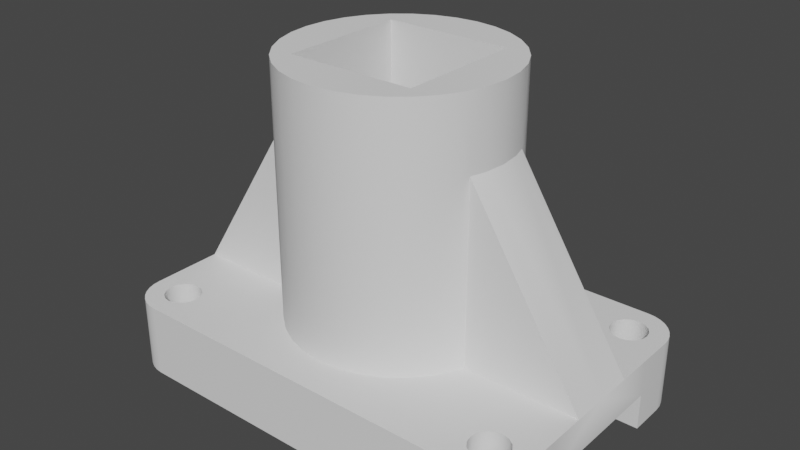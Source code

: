 # Source: low_poly.blend  (saved by Blender 3.6.13; exported with 4.5.12 LTS)
import bpy
from mathutils import Matrix  # noqa: F401  (used for matrix-valued properties, if any)

bpy.ops.wm.read_factory_settings(use_empty=True)
scene = bpy.context.scene
scene.name = 'Scene'

# ---- collections
col_collection_1 = bpy.data.collections.new('Collection 1'); scene.collection.children.link(col_collection_1)

# ---- node groups
ng_auto_smooth = bpy.data.node_groups.new('Auto Smooth', 'GeometryNodeTree')
_s = ng_auto_smooth.interface.new_socket(name='Geometry', in_out='OUTPUT', socket_type='NodeSocketGeometry')
_s = ng_auto_smooth.interface.new_socket(name='Geometry', in_out='INPUT', socket_type='NodeSocketGeometry')
_s = ng_auto_smooth.interface.new_socket(name='Angle', in_out='INPUT', socket_type='NodeSocketFloat')
_s.subtype = 'ANGLE'
_s.min_value = 0.0
_s.max_value = 3.142
ng_auto_smooth.is_modifier = True
_N = ng_auto_smooth.nodes; _L = ng_auto_smooth.links
n0 = _N.new('NodeGroupOutput'); n0.name = 'Group Output'; n0.location = (480, -100)
n1 = _N.new('NodeGroupInput'); n1.name = 'Group Input'; n1.location = (-420, -300)
n2 = _N.new('NodeGroupInput'); n2.name = 'Group Input.001'; n2.location = (-60, -100)
n3 = _N.new('GeometryNodeSetShadeSmooth'); n3.name = 'Set Shade Smooth'; n3.location = (120, -100)
n3.domain = 'EDGE'
n4 = _N.new('GeometryNodeSetShadeSmooth'); n4.name = 'Set Shade Smooth.001'; n4.location = (300, -100)
n5 = _N.new('GeometryNodeInputMeshEdgeAngle'); n5.name = 'Edge Angle'; n5.location = (-420, -220)
n6 = _N.new('GeometryNodeInputEdgeSmooth'); n6.name = 'Is Edge Smooth'; n6.location = (-60, -160)
n7 = _N.new('GeometryNodeInputShadeSmooth'); n7.name = 'Is Face Smooth'; n7.location = (-240, -340)
n8 = _N.new('FunctionNodeBooleanMath'); n8.name = 'Boolean Math'; n8.location = (-60, -220)
n9 = _N.new('FunctionNodeCompare'); n9.name = 'Compare'; n9.location = (-240, -180)
n9.operation = 'LESS_EQUAL'
_L.new(n5.outputs[0], n9.inputs[0])
_L.new(n4.outputs[0], n0.inputs[0])
_L.new(n1.outputs[1], n9.inputs[1])
_L.new(n9.outputs[0], n8.inputs[0])
_L.new(n7.outputs[0], n8.inputs[1])
_L.new(n2.outputs[0], n3.inputs[0])
_L.new(n6.outputs[0], n3.inputs[1])
_L.new(n3.outputs[0], n4.inputs[0])
_L.new(n8.outputs[0], n3.inputs[2])
n0.is_active_output = True

# ---- world
world_world = bpy.data.worlds.new('World'); scene.world = world_world
world_world.use_nodes = True; world_world.node_tree.nodes.clear()
_N = world_world.node_tree.nodes; _L = world_world.node_tree.links
n0 = _N.new('ShaderNodeOutputWorld'); n0.name = 'World Output'; n0.location = (300, 300)
n1 = _N.new('ShaderNodeBackground'); n1.name = 'Background'; n1.location = (10, 300)
n1.inputs[0].default_value = (0.05088, 0.05088, 0.05088, 1.0)
_L.new(n1.outputs[0], n0.inputs[0])
n0.is_active_output = True
world_world.color = (0.05088, 0.05088, 0.05088)
world_world.use_sun_shadow = False
world_world.sun_shadow_jitter_overblur = 0.0

# ---- meshes
me_cube_001 = bpy.data.meshes.new('Cube.001')
me_cube_001.from_pydata([(60.0, 0.0, 20.0), (60.0, 0.0, 10.0), (15.0, 0.0, 10.0), (30.0, 0.0, 90.0), (17.68, 0.0, 55.0), (17.68, 0.0, 90.0), (15.0, 0.0, 55.0), (60.0, 20.0, 20.0), (60.0, 20.0, 0.0), (60.0, 20.0, 10.0), (0.0, 40.0, 0.0), (0.0, 40.0, 20.0), (0.0, 40.0, 10.0), (0.0, 20.0, 10.0), (0.0, 20.0, 0.0), (60.0, 30.0, 0.0), (50.0, 40.0, 0.0), (59.81, 31.95, 0.0), (59.24, 33.83, 0.0), (58.31, 35.56, 0.0), (57.07, 37.07, 0.0), (55.56, 38.31, 0.0), (53.83, 39.24, 0.0), (51.95, 39.81, 0.0), (50.0, 40.0, 20.0), (60.0, 30.0, 20.0), (51.95, 39.81, 20.0), (53.83, 39.24, 20.0), (55.56, 38.31, 20.0), (57.07, 37.07, 20.0), (58.31, 35.56, 20.0), (59.24, 33.83, 20.0), (59.81, 31.95, 20.0), (60.0, 30.0, 10.0), (50.0, 40.0, 10.0), (59.81, 31.95, 10.0), (59.24, 33.83, 10.0), (58.31, 35.56, 10.0), (57.07, 37.07, 10.0), (55.56, 38.31, 10.0), (53.83, 39.24, 10.0), (51.95, 39.81, 10.0), (0.0, 15.0, 10.0), (5.74, 13.86, 10.0), (8.334, 12.47, 10.0), (2.926, 14.71, 10.0), (13.86, 5.74, 10.0), (12.47, 8.334, 10.0), (14.71, 2.926, 10.0), (10.61, 10.61, 10.0), (17.68, 17.68, 55.0), (29.42, 5.853, 90.0), (27.72, 11.48, 20.0), (27.72, 11.48, 90.0), (24.94, 16.67, 20.0), (24.94, 16.67, 90.0), (21.21, 21.21, 20.0), (21.21, 21.21, 90.0), (16.67, 24.94, 20.0), (16.67, 24.94, 90.0), (11.48, 27.72, 20.0), (11.48, 27.72, 90.0), (5.853, 29.42, 20.0), (5.853, 29.42, 90.0), (0.0, 30.0, 20.0), (0.0, 30.0, 90.0), (0.0, 17.68, 90.0), (0.0, 17.68, 55.0), (17.68, 17.68, 90.0), (14.71, 2.926, 55.0), (13.86, 5.74, 55.0), (12.47, 8.334, 55.0), (10.61, 10.61, 55.0), (8.334, 12.47, 55.0), (5.74, 13.86, 55.0), (2.926, 14.71, 55.0), (0.0, 15.0, 55.0), (46.46, 26.46, 0.0), (50.0, 25.0, 0.0), (48.09, 25.38, 0.0), (53.54, 26.46, 0.0), (54.62, 28.09, 0.0), (51.91, 25.38, 0.0), (45.0, 30.0, 0.0), (45.38, 28.09, 0.0), (54.62, 31.91, 0.0), (55.0, 30.0, 0.0), (45.38, 31.91, 0.0), (48.09, 34.62, 0.0), (46.46, 33.54, 0.0), (51.91, 34.62, 0.0), (53.54, 33.54, 0.0), (50.0, 35.0, 0.0), (53.54, 26.46, 20.0), (50.0, 25.0, 20.0), (54.62, 28.09, 20.0), (51.91, 25.38, 20.0), (48.09, 34.62, 20.0), (50.0, 35.0, 20.0), (51.91, 34.62, 20.0), (53.54, 33.54, 20.0), (48.09, 25.38, 20.0), (45.0, 30.0, 20.0), (45.38, 28.09, 20.0), (45.38, 31.91, 20.0), (46.46, 33.54, 20.0), (54.62, 31.91, 20.0), (46.46, 26.46, 20.0), (55.0, 30.0, 20.0), (60.0, 10.0, 20.0), (28.17, 10.0, 70.0), (28.17, 10.0, 20.0), (29.42, 5.853, 70.0), (30.0, 0.0, 70.0), (-60.0, 0.0, 20.0), (-60.0, 0.0, 10.0), (-15.0, 0.0, 10.0), (-30.0, 0.0, 90.0), (-17.68, 0.0, 55.0), (-17.68, 0.0, 90.0), (-15.0, 0.0, 55.0), (-60.0, 20.0, 20.0), (-60.0, 20.0, 0.0), (-60.0, 20.0, 10.0), (-60.0, 30.0, 0.0), (-50.0, 40.0, 0.0), (-59.81, 31.95, 0.0), (-59.24, 33.83, 0.0), (-58.31, 35.56, 0.0), (-57.07, 37.07, 0.0), (-55.56, 38.31, 0.0), (-53.83, 39.24, 0.0), (-51.95, 39.81, 0.0), (-50.0, 40.0, 20.0), (-60.0, 30.0, 20.0), (-51.95, 39.81, 20.0), (-53.83, 39.24, 20.0), (-55.56, 38.31, 20.0), (-57.07, 37.07, 20.0), (-58.31, 35.56, 20.0), (-59.24, 33.83, 20.0), (-59.81, 31.95, 20.0), (-60.0, 30.0, 10.0), (-50.0, 40.0, 10.0), (-59.81, 31.95, 10.0), (-59.24, 33.83, 10.0), (-58.31, 35.56, 10.0), (-57.07, 37.07, 10.0), (-55.56, 38.31, 10.0), (-53.83, 39.24, 10.0), (-51.95, 39.81, 10.0), (-5.74, 13.86, 10.0), (-8.334, 12.47, 10.0), (-2.926, 14.71, 10.0), (-13.86, 5.74, 10.0), (-12.47, 8.334, 10.0), (-14.71, 2.926, 10.0), (-10.61, 10.61, 10.0), (-17.68, 17.68, 55.0), (-29.42, 5.853, 90.0), (-27.72, 11.48, 20.0), (-27.72, 11.48, 90.0), (-24.94, 16.67, 20.0), (-24.94, 16.67, 90.0), (-21.21, 21.21, 20.0), (-21.21, 21.21, 90.0), (-16.67, 24.94, 20.0), (-16.67, 24.94, 90.0), (-11.48, 27.72, 20.0), (-11.48, 27.72, 90.0), (-5.853, 29.42, 20.0), (-5.853, 29.42, 90.0), (-17.68, 17.68, 90.0), (-14.71, 2.926, 55.0), (-13.86, 5.74, 55.0), (-12.47, 8.334, 55.0), (-10.61, 10.61, 55.0), (-8.334, 12.47, 55.0), (-5.74, 13.86, 55.0), (-2.926, 14.71, 55.0), (-46.46, 26.46, 0.0), (-50.0, 25.0, 0.0), (-48.09, 25.38, 0.0), (-53.54, 26.46, 0.0), (-54.62, 28.09, 0.0), (-51.91, 25.38, 0.0), (-45.0, 30.0, 0.0), (-45.38, 28.09, 0.0), (-54.62, 31.91, 0.0), (-55.0, 30.0, 0.0), (-45.38, 31.91, 0.0), (-48.09, 34.62, 0.0), (-46.46, 33.54, 0.0), (-51.91, 34.62, 0.0), (-53.54, 33.54, 0.0), (-50.0, 35.0, 0.0), (-53.54, 26.46, 20.0), (-50.0, 25.0, 20.0), (-54.62, 28.09, 20.0), (-51.91, 25.38, 20.0), (-48.09, 34.62, 20.0), (-50.0, 35.0, 20.0), (-51.91, 34.62, 20.0), (-53.54, 33.54, 20.0), (-48.09, 25.38, 20.0), (-45.0, 30.0, 20.0), (-45.38, 28.09, 20.0), (-45.38, 31.91, 20.0), (-46.46, 33.54, 20.0), (-54.62, 31.91, 20.0), (-46.46, 26.46, 20.0), (-55.0, 30.0, 20.0), (-60.0, 10.0, 20.0), (-28.17, 10.0, 70.0), (-28.17, 10.0, 20.0), (-29.42, 5.853, 70.0), (-30.0, 0.0, 70.0), (60.0, -20.0, 20.0), (60.0, -20.0, 0.0), (60.0, -20.0, 10.0), (0.0, -40.0, 0.0), (0.0, -40.0, 20.0), (0.0, -40.0, 10.0), (0.0, -20.0, 10.0), (0.0, -20.0, 0.0), (60.0, -30.0, 0.0), (50.0, -40.0, 0.0), (59.81, -31.95, 0.0), (59.24, -33.83, 0.0), (58.31, -35.56, 0.0), (57.07, -37.07, 0.0), (55.56, -38.31, 0.0), (53.83, -39.24, 0.0), (51.95, -39.81, 0.0), (50.0, -40.0, 20.0), (60.0, -30.0, 20.0), (51.95, -39.81, 20.0), (53.83, -39.24, 20.0), (55.56, -38.31, 20.0), (57.07, -37.07, 20.0), (58.31, -35.56, 20.0), (59.24, -33.83, 20.0), (59.81, -31.95, 20.0), (60.0, -30.0, 10.0), (50.0, -40.0, 10.0), (59.81, -31.95, 10.0), (59.24, -33.83, 10.0), (58.31, -35.56, 10.0), (57.07, -37.07, 10.0), (55.56, -38.31, 10.0), (53.83, -39.24, 10.0), (51.95, -39.81, 10.0), (0.0, -15.0, 10.0), (5.74, -13.86, 10.0), (8.334, -12.47, 10.0), (2.926, -14.71, 10.0), (13.86, -5.74, 10.0), (12.47, -8.334, 10.0), (14.71, -2.926, 10.0), (10.61, -10.61, 10.0), (17.68, -17.68, 55.0), (29.42, -5.853, 90.0), (27.72, -11.48, 20.0), (27.72, -11.48, 90.0), (24.94, -16.67, 20.0), (24.94, -16.67, 90.0), (21.21, -21.21, 20.0), (21.21, -21.21, 90.0), (16.67, -24.94, 20.0), (16.67, -24.94, 90.0), (11.48, -27.72, 20.0), (11.48, -27.72, 90.0), (5.853, -29.42, 20.0), (5.853, -29.42, 90.0), (0.0, -30.0, 20.0), (0.0, -30.0, 90.0), (0.0, -17.68, 90.0), (0.0, -17.68, 55.0), (17.68, -17.68, 90.0), (14.71, -2.926, 55.0), (13.86, -5.74, 55.0), (12.47, -8.334, 55.0), (10.61, -10.61, 55.0), (8.334, -12.47, 55.0), (5.74, -13.86, 55.0), (2.926, -14.71, 55.0), (0.0, -15.0, 55.0), (46.46, -26.46, 0.0), (50.0, -25.0, 0.0), (48.09, -25.38, 0.0), (53.54, -26.46, 0.0), (54.62, -28.09, 0.0), (51.91, -25.38, 0.0), (45.0, -30.0, 0.0), (45.38, -28.09, 0.0), (54.62, -31.91, 0.0), (55.0, -30.0, 0.0), (45.38, -31.91, 0.0), (48.09, -34.62, 0.0), (46.46, -33.54, 0.0), (51.91, -34.62, 0.0), (53.54, -33.54, 0.0), (50.0, -35.0, 0.0), (53.54, -26.46, 20.0), (50.0, -25.0, 20.0), (54.62, -28.09, 20.0), (51.91, -25.38, 20.0), (48.09, -34.62, 20.0), (50.0, -35.0, 20.0), (51.91, -34.62, 20.0), (53.54, -33.54, 20.0), (48.09, -25.38, 20.0), (45.0, -30.0, 20.0), (45.38, -28.09, 20.0), (45.38, -31.91, 20.0), (46.46, -33.54, 20.0), (54.62, -31.91, 20.0), (46.46, -26.46, 20.0), (55.0, -30.0, 20.0), (60.0, -10.0, 20.0), (28.17, -10.0, 70.0), (28.17, -10.0, 20.0), (29.42, -5.853, 70.0), (-60.0, -20.0, 20.0), (-60.0, -20.0, 0.0), (-60.0, -20.0, 10.0), (-60.0, -30.0, 0.0), (-50.0, -40.0, 0.0), (-59.81, -31.95, 0.0), (-59.24, -33.83, 0.0), (-58.31, -35.56, 0.0), (-57.07, -37.07, 0.0), (-55.56, -38.31, 0.0), (-53.83, -39.24, 0.0), (-51.95, -39.81, 0.0), (-50.0, -40.0, 20.0), (-60.0, -30.0, 20.0), (-51.95, -39.81, 20.0), (-53.83, -39.24, 20.0), (-55.56, -38.31, 20.0), (-57.07, -37.07, 20.0), (-58.31, -35.56, 20.0), (-59.24, -33.83, 20.0), (-59.81, -31.95, 20.0), (-60.0, -30.0, 10.0), (-50.0, -40.0, 10.0), (-59.81, -31.95, 10.0), (-59.24, -33.83, 10.0), (-58.31, -35.56, 10.0), (-57.07, -37.07, 10.0), (-55.56, -38.31, 10.0), (-53.83, -39.24, 10.0), (-51.95, -39.81, 10.0), (-5.74, -13.86, 10.0), (-8.334, -12.47, 10.0), (-2.926, -14.71, 10.0), (-13.86, -5.74, 10.0), (-12.47, -8.334, 10.0), (-14.71, -2.926, 10.0), (-10.61, -10.61, 10.0), (-17.68, -17.68, 55.0), (-29.42, -5.853, 90.0), (-27.72, -11.48, 20.0), (-27.72, -11.48, 90.0), (-24.94, -16.67, 20.0), (-24.94, -16.67, 90.0), (-21.21, -21.21, 20.0), (-21.21, -21.21, 90.0), (-16.67, -24.94, 20.0), (-16.67, -24.94, 90.0), (-11.48, -27.72, 20.0), (-11.48, -27.72, 90.0), (-5.853, -29.42, 20.0), (-5.853, -29.42, 90.0), (-17.68, -17.68, 90.0), (-14.71, -2.926, 55.0), (-13.86, -5.74, 55.0), (-12.47, -8.334, 55.0), (-10.61, -10.61, 55.0), (-8.334, -12.47, 55.0), (-5.74, -13.86, 55.0), (-2.926, -14.71, 55.0), (-46.46, -26.46, 0.0), (-50.0, -25.0, 0.0), (-48.09, -25.38, 0.0), (-53.54, -26.46, 0.0), (-54.62, -28.09, 0.0), (-51.91, -25.38, 0.0), (-45.0, -30.0, 0.0), (-45.38, -28.09, 0.0), (-54.62, -31.91, 0.0), (-55.0, -30.0, 0.0), (-45.38, -31.91, 0.0), (-48.09, -34.62, 0.0), (-46.46, -33.54, 0.0), (-51.91, -34.62, 0.0), (-53.54, -33.54, 0.0), (-50.0, -35.0, 0.0), (-53.54, -26.46, 20.0), (-50.0, -25.0, 20.0), (-54.62, -28.09, 20.0), (-51.91, -25.38, 20.0), (-48.09, -34.62, 20.0), (-50.0, -35.0, 20.0), (-51.91, -34.62, 20.0), (-53.54, -33.54, 20.0), (-48.09, -25.38, 20.0), (-45.0, -30.0, 20.0), (-45.38, -28.09, 20.0), (-45.38, -31.91, 20.0), (-46.46, -33.54, 20.0), (-54.62, -31.91, 20.0), (-46.46, -26.46, 20.0), (-55.0, -30.0, 20.0), (-60.0, -10.0, 20.0), (-28.17, -10.0, 70.0), (-28.17, -10.0, 20.0), (-29.42, -5.853, 70.0)], [], [(3, 112, 51), (12, 24, 34), (15, 9, 8), (14, 9, 13), (9, 0, 1), (10, 87, 83), (85, 18, 17), (33, 7, 9), (41, 16, 34), (40, 23, 41), (39, 22, 40), (38, 21, 39), (37, 20, 38), (36, 19, 37), (35, 18, 36), (33, 17, 35), (26, 34, 24), (27, 41, 26), (28, 40, 27), (29, 39, 28), (30, 38, 29), (31, 37, 30), (32, 36, 31), (25, 35, 32), (10, 34, 16), (54, 53, 52), (56, 55, 54), (58, 57, 56), (60, 59, 58), (62, 61, 60), (64, 63, 62), (68, 67, 50), (68, 4, 5), (70, 4, 50), (74, 73, 50), (53, 55, 68), (68, 57, 59), (2, 69, 48), (48, 70, 46), (46, 71, 47), (47, 72, 49), (49, 73, 44), (44, 74, 43), (43, 75, 45), (45, 76, 42), (44, 9, 49), (96, 78, 94), (93, 82, 96), (93, 81, 80), (95, 86, 81), (100, 90, 91), (106, 91, 85), (106, 86, 108), (99, 92, 90), (98, 88, 92), (97, 89, 88), (104, 89, 105), (102, 87, 104), (103, 83, 102), (107, 84, 103), (101, 77, 107), (94, 79, 101), (110, 109, 111), (109, 110, 112), (51, 110, 53), (52, 110, 111), (7, 93, 96), (100, 106, 30), (117, 215, 216), (133, 12, 143), (123, 124, 122), (123, 14, 13), (114, 123, 115), (186, 190, 10), (126, 188, 189), (121, 142, 123), (125, 150, 143), (132, 149, 150), (131, 148, 149), (130, 147, 148), (129, 146, 147), (128, 145, 146), (127, 144, 145), (126, 142, 144), (143, 135, 133), (150, 136, 135), (149, 137, 136), (148, 138, 137), (147, 139, 138), (146, 140, 139), (145, 141, 140), (144, 134, 141), (143, 10, 125), (161, 162, 160), (163, 164, 162), (165, 166, 164), (167, 168, 166), (169, 170, 168), (171, 64, 170), (67, 172, 158), (118, 172, 119), (174, 175, 158), (67, 158, 178), (119, 172, 161), (66, 65, 171), (173, 116, 156), (174, 156, 154), (175, 154, 155), (176, 155, 157), (177, 157, 152), (178, 152, 151), (179, 151, 153), (76, 153, 42), (157, 155, 123), (181, 199, 197), (185, 196, 199), (184, 196, 183), (189, 198, 184), (193, 203, 194), (194, 209, 188), (189, 209, 211), (195, 202, 193), (191, 201, 195), (192, 200, 191), (192, 207, 208), (190, 205, 207), (186, 206, 205), (187, 210, 206), (180, 204, 210), (182, 197, 204), (213, 214, 212), (215, 212, 114), (159, 213, 215), (160, 213, 161), (199, 196, 121), (203, 202, 137), (3, 322, 113), (234, 222, 244), (219, 225, 218), (219, 224, 223), (0, 219, 1), (293, 297, 220), (227, 295, 296), (217, 243, 219), (226, 251, 244), (233, 250, 251), (232, 249, 250), (231, 248, 249), (230, 247, 248), (229, 246, 247), (228, 245, 246), (227, 243, 245), (244, 236, 234), (251, 237, 236), (250, 238, 237), (249, 239, 238), (248, 240, 239), (247, 241, 240), (246, 242, 241), (245, 235, 242), (244, 220, 226), (263, 264, 262), (265, 266, 264), (267, 268, 266), (269, 270, 268), (271, 272, 270), (273, 274, 272), (277, 278, 260), (4, 278, 5), (280, 281, 260), (277, 260, 284), (5, 278, 263), (276, 275, 273), (279, 2, 258), (280, 258, 256), (281, 256, 257), (282, 257, 259), (283, 259, 254), (284, 254, 253), (285, 253, 255), (286, 255, 252), (259, 257, 219), (288, 306, 304), (292, 303, 306), (291, 303, 290), (296, 305, 291), (300, 310, 301), (301, 316, 295), (296, 316, 318), (302, 309, 300), (298, 308, 302), (299, 307, 298), (299, 314, 315), (297, 312, 314), (293, 313, 312), (294, 317, 313), (287, 311, 317), (289, 304, 311), (320, 321, 319), (322, 319, 0), (261, 320, 322), (262, 320, 263), (306, 303, 217), (310, 309, 238), (117, 417, 361), (222, 335, 345), (326, 325, 324), (224, 325, 223), (325, 114, 115), (220, 392, 388), (390, 329, 328), (344, 323, 325), (352, 327, 345), (351, 334, 352), (350, 333, 351), (349, 332, 350), (348, 331, 349), (347, 330, 348), (346, 329, 347), (344, 328, 346), (337, 345, 335), (338, 352, 337), (339, 351, 338), (340, 350, 339), (341, 349, 340), (342, 348, 341), (343, 347, 342), (336, 346, 343), (220, 345, 327), (364, 363, 362), (366, 365, 364), (368, 367, 366), (370, 369, 368), (372, 371, 370), (274, 373, 372), (374, 277, 360), (374, 118, 119), (376, 118, 360), (380, 379, 360), (363, 365, 374), (374, 367, 369), (116, 375, 358), (358, 376, 356), (356, 377, 357), (357, 378, 359), (359, 379, 354), (354, 380, 353), (353, 381, 355), (355, 286, 252), (354, 325, 359), (401, 383, 399), (398, 387, 401), (398, 386, 385), (400, 391, 386), (405, 395, 396), (411, 396, 390), (411, 391, 413), (404, 397, 395), (403, 393, 397), (402, 394, 393), (409, 394, 410), (407, 392, 409), (408, 388, 407), (412, 389, 408), (406, 382, 412), (399, 384, 406), (415, 414, 416), (414, 415, 417), (361, 415, 363), (362, 415, 416), (323, 398, 401), (405, 411, 341), (3, 113, 112), (12, 11, 24), (15, 33, 9), (14, 8, 9), (9, 7, 0), (23, 22, 90), (22, 21, 90), (21, 20, 91), (20, 19, 91), (19, 18, 85), (19, 85, 91), (90, 21, 91), (10, 16, 89), (16, 23, 92), (8, 14, 79), (14, 10, 83), (79, 14, 77), (86, 15, 81), (15, 8, 81), (16, 92, 88), (92, 23, 90), (80, 81, 8), (82, 80, 8), (16, 88, 89), (78, 82, 8), (79, 78, 8), (10, 89, 87), (77, 14, 84), (84, 14, 83), (17, 15, 86), (86, 85, 17), (33, 25, 7), (41, 23, 16), (40, 22, 23), (39, 21, 22), (38, 20, 21), (37, 19, 20), (36, 18, 19), (35, 17, 18), (33, 15, 17), (26, 41, 34), (27, 40, 41), (28, 39, 40), (29, 38, 39), (30, 37, 38), (31, 36, 37), (32, 35, 36), (25, 33, 35), (10, 12, 34), (54, 55, 53), (56, 57, 55), (58, 59, 57), (60, 61, 59), (62, 63, 61), (64, 65, 63), (68, 66, 67), (68, 50, 4), (69, 6, 4), (50, 72, 71), (70, 69, 4), (50, 71, 70), (67, 76, 75), (67, 75, 74), (73, 72, 50), (67, 74, 50), (55, 57, 68), (68, 5, 53), (5, 3, 51), (53, 5, 51), (59, 61, 68), (61, 63, 66), (68, 61, 66), (63, 65, 66), (2, 6, 69), (48, 69, 70), (46, 70, 71), (47, 71, 72), (49, 72, 73), (44, 73, 74), (43, 74, 75), (45, 75, 76), (1, 2, 48), (1, 48, 9), (48, 46, 9), (13, 9, 44), (13, 44, 43), (45, 42, 13), (43, 45, 13), (46, 47, 9), (47, 49, 9), (96, 82, 78), (93, 80, 82), (93, 95, 81), (95, 108, 86), (100, 99, 90), (106, 100, 91), (106, 85, 86), (99, 98, 92), (98, 97, 88), (97, 105, 89), (104, 87, 89), (102, 83, 87), (103, 84, 83), (107, 77, 84), (101, 79, 77), (94, 78, 79), (112, 113, 0), (0, 109, 112), (51, 112, 110), (52, 53, 110), (24, 11, 60), (11, 64, 62), (11, 62, 60), (97, 98, 24), (105, 97, 24), (24, 60, 105), (60, 58, 105), (104, 105, 58), (104, 58, 56), (102, 104, 56), (102, 56, 54), (103, 102, 54), (52, 111, 101), (111, 109, 101), (101, 109, 94), (103, 54, 107), (54, 52, 107), (109, 7, 94), (94, 7, 96), (7, 25, 95), (25, 108, 95), (101, 107, 52), (7, 95, 93), (28, 27, 99), (27, 26, 99), (26, 24, 98), (26, 98, 99), (29, 28, 100), (100, 28, 99), (31, 30, 106), (30, 29, 100), (25, 32, 108), (32, 31, 106), (106, 108, 32), (117, 159, 215), (133, 11, 12), (123, 142, 124), (123, 122, 14), (114, 121, 123), (130, 131, 193), (131, 132, 193), (132, 125, 195), (125, 10, 192), (195, 125, 191), (10, 14, 186), (14, 122, 182), (122, 124, 184), (124, 189, 184), (128, 129, 194), (129, 130, 194), (188, 127, 128), (194, 188, 128), (132, 195, 193), (122, 184, 183), (122, 183, 185), (193, 194, 130), (122, 185, 181), (122, 181, 182), (191, 125, 192), (14, 182, 180), (14, 180, 187), (190, 192, 10), (14, 187, 186), (189, 124, 126), (126, 127, 188), (121, 134, 142), (125, 132, 150), (132, 131, 149), (131, 130, 148), (130, 129, 147), (129, 128, 146), (128, 127, 145), (127, 126, 144), (126, 124, 142), (143, 150, 135), (150, 149, 136), (149, 148, 137), (148, 147, 138), (147, 146, 139), (146, 145, 140), (145, 144, 141), (144, 142, 134), (143, 12, 10), (161, 163, 162), (163, 165, 164), (165, 167, 166), (167, 169, 168), (169, 171, 170), (171, 65, 64), (67, 66, 172), (118, 158, 172), (175, 176, 158), (158, 118, 174), (118, 120, 173), (118, 173, 174), (179, 76, 67), (158, 176, 177), (178, 179, 67), (158, 177, 178), (172, 165, 163), (163, 161, 172), (161, 159, 119), (159, 117, 119), (171, 169, 66), (169, 167, 172), (66, 169, 172), (167, 165, 172), (173, 120, 116), (174, 173, 156), (175, 174, 154), (176, 175, 155), (177, 176, 157), (178, 177, 152), (179, 178, 151), (76, 179, 153), (156, 116, 115), (115, 123, 156), (123, 13, 152), (152, 13, 151), (13, 42, 153), (13, 153, 151), (154, 156, 123), (155, 154, 123), (123, 152, 157), (181, 185, 199), (185, 183, 196), (184, 198, 196), (189, 211, 198), (193, 202, 203), (194, 203, 209), (189, 188, 209), (195, 201, 202), (191, 200, 201), (192, 208, 200), (192, 190, 207), (190, 186, 205), (186, 187, 206), (187, 180, 210), (180, 182, 204), (182, 181, 197), (114, 216, 215), (215, 213, 212), (159, 161, 213), (160, 214, 213), (64, 11, 170), (11, 133, 168), (170, 11, 168), (133, 201, 200), (133, 200, 208), (133, 208, 168), (208, 207, 166), (168, 208, 166), (166, 207, 164), (207, 205, 164), (164, 205, 162), (205, 206, 162), (162, 206, 210), (212, 214, 204), (214, 160, 204), (160, 162, 210), (160, 210, 204), (121, 212, 197), (211, 134, 198), (134, 121, 198), (212, 204, 197), (196, 198, 121), (121, 197, 199), (135, 136, 202), (136, 137, 202), (137, 138, 203), (138, 139, 203), (139, 140, 209), (140, 141, 209), (141, 134, 211), (141, 211, 209), (203, 139, 209), (133, 135, 201), (202, 201, 135), (3, 261, 322), (234, 221, 222), (219, 243, 225), (219, 218, 224), (0, 217, 219), (231, 232, 300), (232, 233, 300), (233, 226, 302), (226, 220, 299), (302, 226, 298), (220, 224, 293), (224, 218, 289), (218, 225, 291), (225, 296, 291), (229, 230, 301), (230, 231, 301), (295, 228, 229), (301, 295, 229), (233, 302, 300), (218, 291, 290), (218, 290, 292), (300, 301, 231), (218, 292, 288), (218, 288, 289), (298, 226, 299), (224, 289, 287), (224, 287, 294), (297, 299, 220), (224, 294, 293), (296, 225, 227), (227, 228, 295), (217, 235, 243), (226, 233, 251), (233, 232, 250), (232, 231, 249), (231, 230, 248), (230, 229, 247), (229, 228, 246), (228, 227, 245), (227, 225, 243), (244, 251, 236), (251, 250, 237), (250, 249, 238), (249, 248, 239), (248, 247, 240), (247, 246, 241), (246, 245, 242), (245, 243, 235), (244, 222, 220), (263, 265, 264), (265, 267, 266), (267, 269, 268), (269, 271, 270), (271, 273, 272), (273, 275, 274), (277, 276, 278), (4, 260, 278), (281, 282, 260), (260, 4, 280), (4, 6, 279), (4, 279, 280), (285, 286, 277), (260, 282, 283), (284, 285, 277), (260, 283, 284), (278, 267, 265), (265, 263, 278), (263, 261, 5), (261, 3, 5), (273, 271, 276), (271, 269, 278), (276, 271, 278), (269, 267, 278), (279, 6, 2), (280, 279, 258), (281, 280, 256), (282, 281, 257), (283, 282, 259), (284, 283, 254), (285, 284, 253), (286, 285, 255), (258, 2, 1), (1, 219, 258), (219, 223, 254), (254, 223, 253), (223, 252, 255), (223, 255, 253), (256, 258, 219), (257, 256, 219), (219, 254, 259), (288, 292, 306), (292, 290, 303), (291, 305, 303), (296, 318, 305), (300, 309, 310), (301, 310, 316), (296, 295, 316), (302, 308, 309), (298, 307, 308), (299, 315, 307), (299, 297, 314), (297, 293, 312), (293, 294, 313), (294, 287, 317), (287, 289, 311), (289, 288, 304), (0, 113, 322), (322, 320, 319), (261, 263, 320), (262, 321, 320), (274, 221, 272), (221, 234, 270), (272, 221, 270), (234, 308, 307), (234, 307, 315), (234, 315, 270), (315, 314, 268), (270, 315, 268), (268, 314, 266), (314, 312, 266), (266, 312, 264), (312, 313, 264), (264, 313, 317), (319, 321, 311), (321, 262, 311), (262, 264, 317), (262, 317, 311), (217, 319, 304), (318, 235, 305), (235, 217, 305), (319, 311, 304), (303, 305, 217), (217, 304, 306), (236, 237, 309), (237, 238, 309), (238, 239, 310), (239, 240, 310), (240, 241, 316), (241, 242, 316), (242, 235, 318), (242, 318, 316), (310, 240, 316), (234, 236, 308), (309, 308, 236), (117, 216, 417), (222, 221, 335), (326, 344, 325), (224, 324, 325), (325, 323, 114), (334, 333, 395), (333, 332, 395), (332, 331, 396), (331, 330, 396), (330, 329, 390), (330, 390, 396), (395, 332, 396), (220, 327, 394), (327, 334, 397), (324, 224, 384), (224, 220, 388), (384, 224, 382), (391, 326, 386), (326, 324, 386), (327, 397, 393), (397, 334, 395), (385, 386, 324), (387, 385, 324), (327, 393, 394), (383, 387, 324), (384, 383, 324), (220, 394, 392), (382, 224, 389), (389, 224, 388), (328, 326, 391), (391, 390, 328), (344, 336, 323), (352, 334, 327), (351, 333, 334), (350, 332, 333), (349, 331, 332), (348, 330, 331), (347, 329, 330), (346, 328, 329), (344, 326, 328), (337, 352, 345), (338, 351, 352), (339, 350, 351), (340, 349, 350), (341, 348, 349), (342, 347, 348), (343, 346, 347), (336, 344, 346), (220, 222, 345), (364, 365, 363), (366, 367, 365), (368, 369, 367), (370, 371, 369), (372, 373, 371), (274, 275, 373), (374, 276, 277), (374, 360, 118), (375, 120, 118), (360, 378, 377), (376, 375, 118), (360, 377, 376), (277, 286, 381), (277, 381, 380), (379, 378, 360), (277, 380, 360), (365, 367, 374), (374, 119, 363), (119, 117, 361), (363, 119, 361), (369, 371, 374), (371, 373, 276), (374, 371, 276), (373, 275, 276), (116, 120, 375), (358, 375, 376), (356, 376, 377), (357, 377, 378), (359, 378, 379), (354, 379, 380), (353, 380, 381), (355, 381, 286), (115, 116, 358), (115, 358, 325), (358, 356, 325), (223, 325, 354), (223, 354, 353), (355, 252, 223), (353, 355, 223), (356, 357, 325), (357, 359, 325), (401, 387, 383), (398, 385, 387), (398, 400, 386), (400, 413, 391), (405, 404, 395), (411, 405, 396), (411, 390, 391), (404, 403, 397), (403, 402, 393), (402, 410, 394), (409, 392, 394), (407, 388, 392), (408, 389, 388), (412, 382, 389), (406, 384, 382), (399, 383, 384), (417, 216, 114), (114, 414, 417), (361, 417, 415), (362, 363, 415), (335, 221, 370), (221, 274, 372), (221, 372, 370), (402, 403, 335), (410, 402, 335), (335, 370, 410), (370, 368, 410), (409, 410, 368), (409, 368, 366), (407, 409, 366), (407, 366, 364), (408, 407, 364), (362, 416, 406), (416, 414, 406), (406, 414, 399), (408, 364, 412), (364, 362, 412), (414, 323, 399), (399, 323, 401), (323, 336, 400), (336, 413, 400), (406, 412, 362), (323, 400, 398), (339, 338, 404), (338, 337, 404), (337, 335, 403), (337, 403, 404), (340, 339, 405), (405, 339, 404), (342, 341, 411), (341, 340, 405), (336, 343, 413), (343, 342, 411), (411, 413, 343)])
me_cube_001.polygons.foreach_set('use_smooth', [True] * 848)
_uv = me_cube_001.uv_layers.new(name='UVMap')
_uv.uv.foreach_set('vector', [0.75, 1.0, 0.7812, 0.8571, 0.7188, 1.0, 0.5, 0.875, 0.625, 0.7708, 0.5, 0.7708, 0.375, 0.7188, 0.5, 0.6875, 0.375, 0.6875, 0.375, 0.375, 0.5, 0.6875, 0.5, 0.375, 0.5, 0.6875, 0.625, 0.625, 0.5, 0.625, 0.25, 0.75, 0.3445, 0.7247, 0.3438, 0.7188, 0.3638, 0.7247, 0.3734, 0.7307, 0.3746, 0.7248, 0.5, 0.7188, 0.625, 0.6875, 0.5, 0.6875, 0.5, 0.7668, 0.375, 0.7708, 0.5, 0.7708, 0.5, 0.7629, 0.375, 0.7668, 0.5, 0.7668, 0.5, 0.7593, 0.375, 0.7629, 0.5, 0.7629, 0.5, 0.75, 0.375, 0.7593, 0.5, 0.7593, 0.5, 0.7361, 0.375, 0.75, 0.5, 0.75, 0.5, 0.7307, 0.375, 0.7361, 0.5, 0.7361, 0.5, 0.7248, 0.375, 0.7307, 0.5, 0.7307, 0.5, 0.7188, 0.375, 0.7248, 0.5, 0.7248, 0.625, 0.7668, 0.5, 0.7708, 0.625, 0.7708, 0.625, 0.7629, 0.5, 0.7668, 0.625, 0.7668, 0.625, 0.7593, 0.5, 0.7629, 0.625, 0.7629, 0.625, 0.75, 0.5, 0.7593, 0.625, 0.7593, 0.625, 0.7361, 0.5, 0.75, 0.625, 0.75, 0.625, 0.7307, 0.5, 0.7361, 0.625, 0.7361, 0.625, 0.7248, 0.5, 0.7307, 0.625, 0.7307, 0.625, 0.7188, 0.5, 0.7248, 0.625, 0.7248, 0.375, 0.875, 0.5, 0.7708, 0.375, 0.7708, 0.6562, 0.5, 0.6875, 1.0, 0.6875, 0.5, 0.625, 0.5, 0.6562, 1.0, 0.6562, 0.5, 0.5938, 0.5, 0.625, 1.0, 0.625, 0.5, 0.5625, 0.5, 0.5938, 1.0, 0.5938, 0.5, 0.5312, 0.5, 0.5625, 1.0, 0.5625, 0.5, 0.5, 0.5, 0.5312, 1.0, 0.5312, 0.5, 0.6225, 0.75, 0.375, 0.875, 0.375, 0.75, 0.6225, 0.75, 0.375, 0.625, 0.6225, 0.625, 0.6875, 0.7778, 0.375, 0.625, 0.375, 0.75, 0.5625, 0.7778, 0.5938, 0.7778, 0.375, 0.75, 0.6875, 1.0, 0.6562, 1.0, 0.6225, 0.75, 0.6225, 0.75, 0.625, 1.0, 0.5938, 1.0, 0.0, 0.0, 0.7188, 0.7778, 0.0, 0.0, 0.0, 0.0, 0.6875, 0.7778, 0.0, 0.0, 0.0, 0.0, 0.6562, 0.7778, 0.0, 0.0, 0.0, 0.0, 0.625, 0.7778, 0.0, 0.0, 0.0, 0.0, 0.5938, 0.7778, 0.0, 0.0, 0.0, 0.0, 0.5625, 0.7778, 0.0, 0.0, 0.0, 0.0, 0.5312, 0.7778, 0.0, 0.0, 0.0, 0.0, 0.5, 0.7778, 0.0, 0.0, 0.0, 0.0, 0.5, 0.6875, 0.0, 0.0, 0.9375, 0.95, 1.0, 0.75, 1.0, 0.95, 0.875, 0.95, 0.9375, 0.75, 0.9375, 0.95, 0.875, 0.95, 0.8125, 0.75, 0.875, 0.75, 0.8125, 0.95, 0.75, 0.75, 0.8125, 0.75, 0.625, 0.95, 0.5625, 0.75, 0.625, 0.75, 0.6875, 0.95, 0.625, 0.75, 0.6875, 0.75, 0.6875, 0.95, 0.75, 0.75, 0.75, 0.95, 0.5625, 0.95, 0.5, 0.75, 0.5625, 0.75, 0.5, 0.95, 0.4375, 0.75, 0.5, 0.75, 0.4375, 0.95, 0.375, 0.75, 0.4375, 0.75, 0.3125, 0.95, 0.375, 0.75, 0.375, 0.95, 0.25, 0.95, 0.3125, 0.75, 0.3125, 0.95, 0.1875, 0.95, 0.25, 0.75, 0.25, 0.95, 0.125, 0.95, 0.1875, 0.75, 0.1875, 0.95, 0.0625, 0.95, 0.125, 0.75, 0.125, 0.95, 0.0, 0.95, 0.0625, 0.75, 0.0625, 0.95, 0.625, 0.4337, 0.375, 0.5, 0.375, 0.4337, 0.375, 0.5, 0.8043, 0.8571, 0.7812, 0.8571, 0.7188, 1.0, 0.8043, 0.8571, 0.6875, 1.0, 0.6875, 0.5, 0.625, 0.4337, 0.375, 0.4337, 0.625, 0.6875, 0.875, 0.95, 0.9375, 0.95, 0.625, 0.95, 0.6875, 0.95, 0.625, 0.7361, 0.75, 1.0, 0.7812, 0.8571, 0.75, 0.8571, 0.625, 0.7708, 0.5, 0.875, 0.5, 0.7708, 0.5, 0.6875, 0.375, 0.7188, 0.375, 0.6875, 0.5, 0.6875, 0.375, 0.375, 0.5, 0.375, 0.625, 0.625, 0.5, 0.6875, 0.5, 0.625, 0.3438, 0.7188, 0.3445, 0.7247, 0.25, 0.75, 0.3746, 0.7248, 0.3638, 0.7247, 0.3646, 0.7188, 0.625, 0.6875, 0.5, 0.7188, 0.5, 0.6875, 0.375, 0.7708, 0.5, 0.7668, 0.5, 0.7708, 0.375, 0.7668, 0.5, 0.7629, 0.5, 0.7668, 0.375, 0.7629, 0.5, 0.7593, 0.5, 0.7629, 0.375, 0.7593, 0.5, 0.75, 0.5, 0.7593, 0.375, 0.75, 0.5, 0.7361, 0.5, 0.75, 0.375, 0.7361, 0.5, 0.7307, 0.5, 0.7361, 0.375, 0.7307, 0.5, 0.7248, 0.5, 0.7307, 0.375, 0.7248, 0.5, 0.7188, 0.5, 0.7248, 0.5, 0.7708, 0.625, 0.7668, 0.625, 0.7708, 0.5, 0.7668, 0.625, 0.7629, 0.625, 0.7668, 0.5, 0.7629, 0.625, 0.7593, 0.625, 0.7629, 0.5, 0.7593, 0.625, 0.75, 0.625, 0.7593, 0.5, 0.75, 0.625, 0.7361, 0.625, 0.75, 0.5, 0.7361, 0.625, 0.7307, 0.625, 0.7361, 0.5, 0.7307, 0.625, 0.7248, 0.625, 0.7307, 0.5, 0.7248, 0.625, 0.7188, 0.625, 0.7248, 0.5, 0.7708, 0.375, 0.875, 0.375, 0.7708, 0.6875, 1.0, 0.6562, 0.5, 0.6875, 0.5, 0.6562, 1.0, 0.625, 0.5, 0.6562, 0.5, 0.625, 1.0, 0.5938, 0.5, 0.625, 0.5, 0.5938, 1.0, 0.5625, 0.5, 0.5938, 0.5, 0.5625, 1.0, 0.5312, 0.5, 0.5625, 0.5, 0.5312, 1.0, 0.5, 0.5, 0.5312, 0.5, 0.375, 0.875, 0.6225, 0.75, 0.375, 0.75, 0.375, 0.625, 0.6225, 0.75, 0.6225, 0.625, 0.6875, 0.7778, 0.6562, 0.7778, 0.375, 0.75, 0.375, 0.875, 0.375, 0.75, 0.5625, 0.7778, 0.6225, 0.625, 0.6225, 0.75, 0.6875, 1.0, 0.6225, 0.875, 0.5, 1.0, 0.5312, 1.0, 0.7188, 0.7778, 0.0, 0.0, 0.0, 0.0, 0.6875, 0.7778, 0.0, 0.0, 0.0, 0.0, 0.6562, 0.7778, 0.0, 0.0, 0.0, 0.0, 0.625, 0.7778, 0.0, 0.0, 0.0, 0.0, 0.5938, 0.7778, 0.0, 0.0, 0.0, 0.0, 0.5625, 0.7778, 0.0, 0.0, 0.0, 0.0, 0.5312, 0.7778, 0.0, 0.0, 0.0, 0.0, 0.5, 0.7778, 0.0, 0.0, 0.0, 0.0, 0.0, 0.0, 0.0, 0.0, 0.5, 0.6875, 1.0, 0.75, 0.9375, 0.95, 1.0, 0.95, 0.9375, 0.75, 0.875, 0.95, 0.9375, 0.95, 0.8125, 0.75, 0.875, 0.95, 0.875, 0.75, 0.75, 0.75, 0.8125, 0.95, 0.8125, 0.75, 0.5625, 0.75, 0.625, 0.95, 0.625, 0.75, 0.625, 0.75, 0.6875, 0.95, 0.6875, 0.75, 0.75, 0.75, 0.6875, 0.95, 0.75, 0.95, 0.5, 0.75, 0.5625, 0.95, 0.5625, 0.75, 0.4375, 0.75, 0.5, 0.95, 0.5, 0.75, 0.375, 0.75, 0.4375, 0.95, 0.4375, 0.75, 0.375, 0.75, 0.3125, 0.95, 0.375, 0.95, 0.3125, 0.75, 0.25, 0.95, 0.3125, 0.95, 0.25, 0.75, 0.1875, 0.95, 0.25, 0.95, 0.1875, 0.75, 0.125, 0.95, 0.1875, 0.95, 0.125, 0.75, 0.0625, 0.95, 0.125, 0.95, 0.0625, 0.75, 0.0, 0.95, 0.0625, 0.95, 0.625, 0.4337, 0.375, 0.4337, 0.375, 0.5, 0.7812, 0.8571, 0.375, 0.5, 0.0, 0.0, 0.7188, 1.0, 0.8043, 0.8571, 0.7812, 0.8571, 0.6875, 0.5, 0.625, 0.4337, 0.6875, 1.0, 0.9375, 0.95, 0.875, 0.95, 0.625, 0.6875, 0.625, 0.95, 0.5625, 0.95, 0.625, 0.7593, 0.75, 1.0, 0.7812, 0.8571, 0.75, 0.8571, 0.625, 0.7708, 0.5, 0.875, 0.5, 0.7708, 0.5, 0.6875, 0.375, 0.7188, 0.375, 0.6875, 0.5, 0.6875, 0.375, 0.375, 0.5, 0.375, 0.625, 0.625, 0.5, 0.6875, 0.5, 0.625, 0.3438, 0.7188, 0.3445, 0.7247, 0.25, 0.75, 0.3746, 0.7248, 0.3638, 0.7247, 0.3646, 0.7188, 0.625, 0.6875, 0.5, 0.7188, 0.5, 0.6875, 0.375, 0.7708, 0.5, 0.7668, 0.5, 0.7708, 0.375, 0.7668, 0.5, 0.7629, 0.5, 0.7668, 0.375, 0.7629, 0.5, 0.7593, 0.5, 0.7629, 0.375, 0.7593, 0.5, 0.75, 0.5, 0.7593, 0.375, 0.75, 0.5, 0.7361, 0.5, 0.75, 0.375, 0.7361, 0.5, 0.7307, 0.5, 0.7361, 0.375, 0.7307, 0.5, 0.7248, 0.5, 0.7307, 0.375, 0.7248, 0.5, 0.7188, 0.5, 0.7248, 0.5, 0.7708, 0.625, 0.7668, 0.625, 0.7708, 0.5, 0.7668, 0.625, 0.7629, 0.625, 0.7668, 0.5, 0.7629, 0.625, 0.7593, 0.625, 0.7629, 0.5, 0.7593, 0.625, 0.75, 0.625, 0.7593, 0.5, 0.75, 0.625, 0.7361, 0.625, 0.75, 0.5, 0.7361, 0.625, 0.7307, 0.625, 0.7361, 0.5, 0.7307, 0.625, 0.7248, 0.625, 0.7307, 0.5, 0.7248, 0.625, 0.7188, 0.625, 0.7248, 0.5, 0.7708, 0.375, 0.875, 0.375, 0.7708, 0.6875, 1.0, 0.6562, 0.5, 0.6875, 0.5, 0.6562, 1.0, 0.625, 0.5, 0.6562, 0.5, 0.625, 1.0, 0.5938, 0.5, 0.625, 0.5, 0.5938, 1.0, 0.5625, 0.5, 0.5938, 0.5, 0.5625, 1.0, 0.5312, 0.5, 0.5625, 0.5, 0.5312, 1.0, 0.5, 0.5, 0.5312, 0.5, 0.375, 0.875, 0.6225, 0.75, 0.375, 0.75, 0.375, 0.625, 0.6225, 0.75, 0.6225, 0.625, 0.6875, 0.7778, 0.6562, 0.7778, 0.375, 0.75, 0.375, 0.875, 0.375, 0.75, 0.5625, 0.7778, 0.6225, 0.625, 0.6225, 0.75, 0.6875, 1.0, 0.6225, 0.875, 0.5, 1.0, 0.5312, 1.0, 0.7188, 0.7778, 0.0, 0.0, 0.0, 0.0, 0.6875, 0.7778, 0.0, 0.0, 0.0, 0.0, 0.6562, 0.7778, 0.0, 0.0, 0.0, 0.0, 0.625, 0.7778, 0.0, 0.0, 0.0, 0.0, 0.5938, 0.7778, 0.0, 0.0, 0.0, 0.0, 0.5625, 0.7778, 0.0, 0.0, 0.0, 0.0, 0.5312, 0.7778, 0.0, 0.0, 0.0, 0.0, 0.5, 0.7778, 0.0, 0.0, 0.0, 0.0, 0.0, 0.0, 0.0, 0.0, 0.5, 0.6875, 1.0, 0.75, 0.9375, 0.95, 1.0, 0.95, 0.9375, 0.75, 0.875, 0.95, 0.9375, 0.95, 0.8125, 0.75, 0.875, 0.95, 0.875, 0.75, 0.75, 0.75, 0.8125, 0.95, 0.8125, 0.75, 0.5625, 0.75, 0.625, 0.95, 0.625, 0.75, 0.625, 0.75, 0.6875, 0.95, 0.6875, 0.75, 0.75, 0.75, 0.6875, 0.95, 0.75, 0.95, 0.5, 0.75, 0.5625, 0.95, 0.5625, 0.75, 0.4375, 0.75, 0.5, 0.95, 0.5, 0.75, 0.375, 0.75, 0.4375, 0.95, 0.4375, 0.75, 0.375, 0.75, 0.3125, 0.95, 0.375, 0.95, 0.3125, 0.75, 0.25, 0.95, 0.3125, 0.95, 0.25, 0.75, 0.1875, 0.95, 0.25, 0.95, 0.1875, 0.75, 0.125, 0.95, 0.1875, 0.95, 0.125, 0.75, 0.0625, 0.95, 0.125, 0.95, 0.0625, 0.75, 0.0, 0.95, 0.0625, 0.95, 0.625, 0.4337, 0.375, 0.4337, 0.375, 0.5, 0.7812, 0.8571, 0.375, 0.5, 0.0, 0.0, 0.7188, 1.0, 0.8043, 0.8571, 0.7812, 0.8571, 0.6875, 0.5, 0.625, 0.4337, 0.6875, 1.0, 0.9375, 0.95, 0.875, 0.95, 0.625, 0.6875, 0.625, 0.95, 0.5625, 0.95, 0.625, 0.7593, 0.75, 1.0, 0.7812, 0.8571, 0.7188, 1.0, 0.5, 0.875, 0.625, 0.7708, 0.5, 0.7708, 0.375, 0.7188, 0.5, 0.6875, 0.375, 0.6875, 0.375, 0.375, 0.5, 0.6875, 0.5, 0.375, 0.5, 0.6875, 0.625, 0.625, 0.5, 0.625, 0.25, 0.75, 0.3445, 0.7247, 0.3438, 0.7188, 0.3638, 0.7247, 0.3734, 0.7307, 0.3746, 0.7248, 0.5, 0.7188, 0.625, 0.6875, 0.5, 0.6875, 0.5, 0.7668, 0.375, 0.7708, 0.5, 0.7708, 0.5, 0.7629, 0.375, 0.7668, 0.5, 0.7668, 0.5, 0.7593, 0.375, 0.7629, 0.5, 0.7629, 0.5, 0.75, 0.375, 0.7593, 0.5, 0.7593, 0.5, 0.7361, 0.375, 0.75, 0.5, 0.75, 0.5, 0.7307, 0.375, 0.7361, 0.5, 0.7361, 0.5, 0.7248, 0.375, 0.7307, 0.5, 0.7307, 0.5, 0.7188, 0.375, 0.7248, 0.5, 0.7248, 0.625, 0.7668, 0.5, 0.7708, 0.625, 0.7708, 0.625, 0.7629, 0.5, 0.7668, 0.625, 0.7668, 0.625, 0.7593, 0.5, 0.7629, 0.625, 0.7629, 0.625, 0.75, 0.5, 0.7593, 0.625, 0.7593, 0.625, 0.7361, 0.5, 0.75, 0.625, 0.75, 0.625, 0.7307, 0.5, 0.7361, 0.625, 0.7361, 0.625, 0.7248, 0.5, 0.7307, 0.625, 0.7307, 0.625, 0.7188, 0.5, 0.7248, 0.625, 0.7248, 0.375, 0.875, 0.5, 0.7708, 0.375, 0.7708, 0.6562, 0.5, 0.6875, 1.0, 0.6875, 0.5, 0.625, 0.5, 0.6562, 1.0, 0.6562, 0.5, 0.5938, 0.5, 0.625, 1.0, 0.625, 0.5, 0.5625, 0.5, 0.5938, 1.0, 0.5938, 0.5, 0.5312, 0.5, 0.5625, 1.0, 0.5625, 0.5, 0.5, 0.5, 0.5312, 1.0, 0.5312, 0.5, 0.6225, 0.75, 0.375, 0.875, 0.375, 0.75, 0.6225, 0.75, 0.375, 0.625, 0.6225, 0.625, 0.6875, 0.7778, 0.375, 0.625, 0.375, 0.75, 0.5625, 0.7778, 0.5938, 0.7778, 0.375, 0.75, 0.6875, 1.0, 0.6562, 1.0, 0.6225, 0.75, 0.6225, 0.75, 0.625, 1.0, 0.5938, 1.0, 0.0, 0.0, 0.7188, 0.7778, 0.0, 0.0, 0.0, 0.0, 0.6875, 0.7778, 0.0, 0.0, 0.0, 0.0, 0.6562, 0.7778, 0.0, 0.0, 0.0, 0.0, 0.625, 0.7778, 0.0, 0.0, 0.0, 0.0, 0.5938, 0.7778, 0.0, 0.0, 0.0, 0.0, 0.5625, 0.7778, 0.0, 0.0, 0.0, 0.0, 0.5312, 0.7778, 0.0, 0.0, 0.0, 0.0, 0.5, 0.7778, 0.0, 0.0, 0.0, 0.0, 0.5, 0.6875, 0.0, 0.0, 0.9375, 0.95, 1.0, 0.75, 1.0, 0.95, 0.875, 0.95, 0.9375, 0.75, 0.9375, 0.95, 0.875, 0.95, 0.8125, 0.75, 0.875, 0.75, 0.8125, 0.95, 0.75, 0.75, 0.8125, 0.75, 0.625, 0.95, 0.5625, 0.75, 0.625, 0.75, 0.6875, 0.95, 0.625, 0.75, 0.6875, 0.75, 0.6875, 0.95, 0.75, 0.75, 0.75, 0.95, 0.5625, 0.95, 0.5, 0.75, 0.5625, 0.75, 0.5, 0.95, 0.4375, 0.75, 0.5, 0.75, 0.4375, 0.95, 0.375, 0.75, 0.4375, 0.75, 0.3125, 0.95, 0.375, 0.75, 0.375, 0.95, 0.25, 0.95, 0.3125, 0.75, 0.3125, 0.95, 0.1875, 0.95, 0.25, 0.75, 0.25, 0.95, 0.125, 0.95, 0.1875, 0.75, 0.1875, 0.95, 0.0625, 0.95, 0.125, 0.75, 0.125, 0.95, 0.0, 0.95, 0.0625, 0.75, 0.0625, 0.95, 0.625, 0.4337, 0.375, 0.5, 0.375, 0.4337, 0.375, 0.5, 0.8043, 0.8571, 0.7812, 0.8571, 0.7188, 1.0, 0.8043, 0.8571, 0.6875, 1.0, 0.6875, 0.5, 0.625, 0.4337, 0.375, 0.4337, 0.625, 0.6875, 0.875, 0.95, 0.9375, 0.95, 0.625, 0.95, 0.6875, 0.95, 0.625, 0.7361, 0.75, 1.0, 0.75, 0.8571, 0.7812, 0.8571, 0.5, 0.875, 0.625, 0.875, 0.625, 0.7708, 0.375, 0.7188, 0.5, 0.7188, 0.5, 0.6875, 0.375, 0.375, 0.375, 0.6875, 0.5, 0.6875, 0.5, 0.6875, 0.625, 0.6875, 0.625, 0.625, 0.3582, 0.7494, 0.3621, 0.7476, 0.3582, 0.7332, 0.3621, 0.7476, 0.3657, 0.7447, 0.3582, 0.7332, 0.3657, 0.7447, 0.3689, 0.7408, 0.3615, 0.7298, 0.3689, 0.7408, 0.3715, 0.7361, 0.3615, 0.7298, 0.3715, 0.7361, 0.3734, 0.7307, 0.3638, 0.7247, 0.3715, 0.7361, 0.3638, 0.7247, 0.3615, 0.7298, 0.3582, 0.7332, 0.3657, 0.7447, 0.3615, 0.7298, 0.25, 0.75, 0.3542, 0.75, 0.3468, 0.7298, 0.3542, 0.75, 0.3582, 0.7494, 0.3542, 0.7344, 0.375, 0.6875, 0.25, 0.6875, 0.3502, 0.7043, 0.25, 0.6875, 0.25, 0.75, 0.3438, 0.7188, 0.3502, 0.7043, 0.25, 0.6875, 0.3468, 0.7077, 0.3646, 0.7188, 0.375, 0.7188, 0.3638, 0.7128, 0.375, 0.7188, 0.375, 0.6875, 0.3638, 0.7128, 0.3542, 0.75, 0.3542, 0.7344, 0.3502, 0.7332, 0.3542, 0.7344, 0.3582, 0.7494, 0.3582, 0.7332, 0.3615, 0.7077, 0.3638, 0.7128, 0.375, 0.6875, 0.3582, 0.7043, 0.3615, 0.7077, 0.375, 0.6875, 0.3542, 0.75, 0.3502, 0.7332, 0.3468, 0.7298, 0.3542, 0.7031, 0.3582, 0.7043, 0.375, 0.6875, 0.3502, 0.7043, 0.3542, 0.7031, 0.375, 0.6875, 0.25, 0.75, 0.3468, 0.7298, 0.3445, 0.7247, 0.3468, 0.7077, 0.25, 0.6875, 0.3445, 0.7128, 0.3445, 0.7128, 0.25, 0.6875, 0.3438, 0.7188, 0.3746, 0.7248, 0.375, 0.7188, 0.3646, 0.7188, 0.3646, 0.7188, 0.3638, 0.7247, 0.3746, 0.7248, 0.5, 0.7188, 0.625, 0.7188, 0.625, 0.6875, 0.5, 0.7668, 0.375, 0.7668, 0.375, 0.7708, 0.5, 0.7629, 0.375, 0.7629, 0.375, 0.7668, 0.5, 0.7593, 0.375, 0.7593, 0.375, 0.7629, 0.5, 0.75, 0.375, 0.75, 0.375, 0.7593, 0.5, 0.7361, 0.375, 0.7361, 0.375, 0.75, 0.5, 0.7307, 0.375, 0.7307, 0.375, 0.7361, 0.5, 0.7248, 0.375, 0.7248, 0.375, 0.7307, 0.5, 0.7188, 0.375, 0.7188, 0.375, 0.7248, 0.625, 0.7668, 0.5, 0.7668, 0.5, 0.7708, 0.625, 0.7629, 0.5, 0.7629, 0.5, 0.7668, 0.625, 0.7593, 0.5, 0.7593, 0.5, 0.7629, 0.625, 0.75, 0.5, 0.75, 0.5, 0.7593, 0.625, 0.7361, 0.5, 0.7361, 0.5, 0.75, 0.625, 0.7307, 0.5, 0.7307, 0.5, 0.7361, 0.625, 0.7248, 0.5, 0.7248, 0.5, 0.7307, 0.625, 0.7188, 0.5, 0.7188, 0.5, 0.7248, 0.375, 0.875, 0.5, 0.875, 0.5, 0.7708, 0.6562, 0.5, 0.6562, 1.0, 0.6875, 1.0, 0.625, 0.5, 0.625, 1.0, 0.6562, 1.0, 0.5938, 0.5, 0.5938, 1.0, 0.625, 1.0, 0.5625, 0.5, 0.5625, 1.0, 0.5938, 1.0, 0.5312, 0.5, 0.5312, 1.0, 0.5625, 1.0, 0.5, 0.5, 0.5, 1.0, 0.5312, 1.0, 0.6225, 0.75, 0.6225, 0.875, 0.375, 0.875, 0.6225, 0.75, 0.375, 0.75, 0.375, 0.625, 0.7188, 0.7778, 0.75, 0.7778, 0.375, 0.625, 0.375, 0.75, 0.625, 0.7778, 0.6562, 0.7778, 0.6875, 0.7778, 0.7188, 0.7778, 0.375, 0.625, 0.375, 0.75, 0.6562, 0.7778, 0.6875, 0.7778, 0.375, 0.875, 0.5, 0.7778, 0.5312, 0.7778, 0.375, 0.875, 0.5312, 0.7778, 0.5625, 0.7778, 0.5938, 0.7778, 0.625, 0.7778, 0.375, 0.75, 0.375, 0.875, 0.5625, 0.7778, 0.375, 0.75, 0.6562, 1.0, 0.625, 1.0, 0.6225, 0.75, 0.6225, 0.75, 0.6225, 0.625, 0.6875, 1.0, 0.6225, 0.625, 0.75, 1.0, 0.7188, 1.0, 0.6875, 1.0, 0.6225, 0.625, 0.7188, 1.0, 0.5938, 1.0, 0.5625, 1.0, 0.6225, 0.75, 0.5625, 1.0, 0.5312, 1.0, 0.6225, 0.875, 0.6225, 0.75, 0.5625, 1.0, 0.6225, 0.875, 0.5312, 1.0, 0.5, 1.0, 0.6225, 0.875, 0.0, 0.0, 0.75, 0.7778, 0.7188, 0.7778, 0.0, 0.0, 0.7188, 0.7778, 0.6875, 0.7778, 0.0, 0.0, 0.6875, 0.7778, 0.6562, 0.7778, 0.0, 0.0, 0.6562, 0.7778, 0.625, 0.7778, 0.0, 0.0, 0.625, 0.7778, 0.5938, 0.7778, 0.0, 0.0, 0.5938, 0.7778, 0.5625, 0.7778, 0.0, 0.0, 0.5625, 0.7778, 0.5312, 0.7778, 0.0, 0.0, 0.5312, 0.7778, 0.5, 0.7778, 0.5, 0.625, 0.0, 0.0, 0.0, 0.0, 0.5, 0.625, 0.0, 0.0, 0.5, 0.6875, 0.0, 0.0, 0.0, 0.0, 0.5, 0.6875, 0.5, 0.375, 0.5, 0.6875, 0.0, 0.0, 0.5, 0.375, 0.0, 0.0, 0.0, 0.0, 0.0, 0.0, 0.0, 0.0, 0.5, 0.375, 0.0, 0.0, 0.0, 0.0, 0.5, 0.375, 0.0, 0.0, 0.0, 0.0, 0.5, 0.6875, 0.0, 0.0, 0.0, 0.0, 0.5, 0.6875, 0.9375, 0.95, 0.9375, 0.75, 1.0, 0.75, 0.875, 0.95, 0.875, 0.75, 0.9375, 0.75, 0.875, 0.95, 0.8125, 0.95, 0.8125, 0.75, 0.8125, 0.95, 0.75, 0.95, 0.75, 0.75, 0.625, 0.95, 0.5625, 0.95, 0.5625, 0.75, 0.6875, 0.95, 0.625, 0.95, 0.625, 0.75, 0.6875, 0.95, 0.3638, 0.7247, 0.75, 0.75, 0.5625, 0.95, 0.5, 0.95, 0.5, 0.75, 0.5, 0.95, 0.4375, 0.95, 0.4375, 0.75, 0.4375, 0.95, 0.375, 0.95, 0.375, 0.75, 0.3125, 0.95, 0.3125, 0.75, 0.375, 0.75, 0.25, 0.95, 0.25, 0.75, 0.3125, 0.75, 0.1875, 0.95, 0.1875, 0.75, 0.25, 0.75, 0.125, 0.95, 0.125, 0.75, 0.1875, 0.75, 0.0625, 0.95, 0.0625, 0.75, 0.125, 0.75, 0.0, 0.95, 0.0, 0.75, 0.0625, 0.75, 0.7812, 0.8571, 0.75, 0.8571, 0.0, 0.0, 0.0, 0.0, 0.375, 0.5, 0.7812, 0.8571, 0.7188, 1.0, 0.7812, 0.8571, 0.8043, 0.8571, 0.6875, 0.5, 0.6875, 1.0, 0.625, 0.4337, 0.625, 0.7708, 0.625, 0.875, 0.5625, 0.5, 0.625, 0.875, 0.5, 0.5, 0.5312, 0.5, 0.625, 0.875, 0.5312, 0.5, 0.5625, 0.5, 0.4375, 0.95, 0.5, 0.95, 0.625, 0.7708, 0.375, 0.95, 0.4375, 0.95, 0.625, 0.7708, 0.625, 0.7708, 0.5625, 0.5, 0.375, 0.95, 0.5625, 0.5, 0.5938, 0.5, 0.375, 0.95, 0.3125, 0.95, 0.375, 0.95, 0.5938, 0.5, 0.3125, 0.95, 0.5938, 0.5, 0.625, 0.5, 0.25, 0.95, 0.3125, 0.95, 0.625, 0.5, 0.25, 0.95, 0.625, 0.5, 0.6562, 0.5, 0.1875, 0.95, 0.25, 0.95, 0.6562, 0.5, 0.6875, 0.5, 0.375, 0.4337, 0.0625, 0.95, 0.375, 0.4337, 0.375, 0.5, 0.0625, 0.95, 0.0625, 0.95, 0.375, 0.5, 1.0, 0.95, 0.1875, 0.95, 0.6562, 0.5, 0.125, 0.95, 0.6562, 0.5, 0.6875, 0.5, 0.125, 0.95, 0.375, 0.5, 0.625, 0.6875, 1.0, 0.95, 1.0, 0.95, 0.625, 0.6875, 0.9375, 0.95, 0.625, 0.6875, 0.625, 0.7188, 0.8125, 0.95, 0.625, 0.7188, 0.75, 0.95, 0.8125, 0.95, 0.0625, 0.95, 0.125, 0.95, 0.6875, 0.5, 0.625, 0.6875, 0.8125, 0.95, 0.875, 0.95, 0.625, 0.7593, 0.625, 0.7629, 0.5625, 0.95, 0.625, 0.7629, 0.625, 0.7668, 0.5625, 0.95, 0.625, 0.7668, 0.625, 0.7708, 0.6277, 0.7399, 0.625, 0.7668, 0.6277, 0.7399, 0.5625, 0.95, 0.625, 0.75, 0.625, 0.7593, 0.625, 0.95, 0.625, 0.95, 0.625, 0.7593, 0.5625, 0.95, 0.625, 0.7307, 0.625, 0.7361, 0.6875, 0.95, 0.625, 0.7361, 0.625, 0.75, 0.625, 0.95, 0.625, 0.7188, 0.625, 0.7248, 0.75, 0.95, 0.625, 0.7248, 0.625, 0.7307, 0.6875, 0.95, 0.6875, 0.95, 0.75, 0.95, 0.625, 0.7248, 0.75, 1.0, 0.7188, 1.0, 0.7812, 0.8571, 0.625, 0.7708, 0.625, 0.875, 0.5, 0.875, 0.5, 0.6875, 0.5, 0.7188, 0.375, 0.7188, 0.5, 0.6875, 0.375, 0.6875, 0.375, 0.375, 0.625, 0.625, 0.625, 0.6875, 0.5, 0.6875, 0.3657, 0.7447, 0.3621, 0.7476, 0.3582, 0.7332, 0.3621, 0.7476, 0.3582, 0.7494, 0.3582, 0.7332, 0.3582, 0.7494, 0.3542, 0.75, 0.3542, 0.7344, 0.3542, 0.75, 0.25, 0.75, 0.3468, 0.7298, 0.3542, 0.7344, 0.3542, 0.75, 0.3502, 0.7332, 0.25, 0.75, 0.25, 0.6875, 0.3438, 0.7188, 0.25, 0.6875, 0.375, 0.6875, 0.3502, 0.7043, 0.375, 0.6875, 0.375, 0.7188, 0.3638, 0.7128, 0.375, 0.7188, 0.3646, 0.7188, 0.3638, 0.7128, 0.3715, 0.7361, 0.3689, 0.7408, 0.3615, 0.7298, 0.3689, 0.7408, 0.3657, 0.7447, 0.3615, 0.7298, 0.3638, 0.7247, 0.3734, 0.7307, 0.3715, 0.7361, 0.3615, 0.7298, 0.3638, 0.7247, 0.3715, 0.7361, 0.3582, 0.7494, 0.3542, 0.7344, 0.3582, 0.7332, 0.375, 0.6875, 0.3638, 0.7128, 0.3615, 0.7077, 0.375, 0.6875, 0.3615, 0.7077, 0.3582, 0.7043, 0.3582, 0.7332, 0.3615, 0.7298, 0.3657, 0.7447, 0.375, 0.6875, 0.3582, 0.7043, 0.3542, 0.7031, 0.375, 0.6875, 0.3542, 0.7031, 0.3502, 0.7043, 0.3502, 0.7332, 0.3542, 0.75, 0.3468, 0.7298, 0.25, 0.6875, 0.3502, 0.7043, 0.3468, 0.7077, 0.25, 0.6875, 0.3468, 0.7077, 0.3445, 0.7128, 0.3445, 0.7247, 0.3468, 0.7298, 0.25, 0.75, 0.25, 0.6875, 0.3445, 0.7128, 0.3438, 0.7188, 0.3646, 0.7188, 0.375, 0.7188, 0.3746, 0.7248, 0.3746, 0.7248, 0.3734, 0.7307, 0.3638, 0.7247, 0.625, 0.6875, 0.625, 0.7188, 0.5, 0.7188, 0.375, 0.7708, 0.375, 0.7668, 0.5, 0.7668, 0.375, 0.7668, 0.375, 0.7629, 0.5, 0.7629, 0.375, 0.7629, 0.375, 0.7593, 0.5, 0.7593, 0.375, 0.7593, 0.375, 0.75, 0.5, 0.75, 0.375, 0.75, 0.375, 0.7361, 0.5, 0.7361, 0.375, 0.7361, 0.375, 0.7307, 0.5, 0.7307, 0.375, 0.7307, 0.375, 0.7248, 0.5, 0.7248, 0.375, 0.7248, 0.375, 0.7188, 0.5, 0.7188, 0.5, 0.7708, 0.5, 0.7668, 0.625, 0.7668, 0.5, 0.7668, 0.5, 0.7629, 0.625, 0.7629, 0.5, 0.7629, 0.5, 0.7593, 0.625, 0.7593, 0.5, 0.7593, 0.5, 0.75, 0.625, 0.75, 0.5, 0.75, 0.5, 0.7361, 0.625, 0.7361, 0.5, 0.7361, 0.5, 0.7307, 0.625, 0.7307, 0.5, 0.7307, 0.5, 0.7248, 0.625, 0.7248, 0.5, 0.7248, 0.5, 0.7188, 0.625, 0.7188, 0.5, 0.7708, 0.5, 0.875, 0.375, 0.875, 0.6875, 1.0, 0.6562, 1.0, 0.6562, 0.5, 0.6562, 1.0, 0.625, 1.0, 0.625, 0.5, 0.625, 1.0, 0.5938, 1.0, 0.5938, 0.5, 0.5938, 1.0, 0.5625, 1.0, 0.5625, 0.5, 0.5625, 1.0, 0.5312, 1.0, 0.5312, 0.5, 0.5312, 1.0, 0.5, 1.0, 0.5, 0.5, 0.375, 0.875, 0.6225, 0.875, 0.6225, 0.75, 0.375, 0.625, 0.375, 0.75, 0.6225, 0.75, 0.6562, 0.7778, 0.625, 0.7778, 0.375, 0.75, 0.375, 0.75, 0.375, 0.625, 0.6875, 0.7778, 0.375, 0.625, 0.75, 0.7778, 0.7188, 0.7778, 0.375, 0.625, 0.7188, 0.7778, 0.6875, 0.7778, 0.5312, 0.7778, 0.5, 0.7778, 0.375, 0.875, 0.375, 0.75, 0.625, 0.7778, 0.5938, 0.7778, 0.5625, 0.7778, 0.5312, 0.7778, 0.375, 0.875, 0.375, 0.75, 0.5938, 0.7778, 0.5625, 0.7778, 0.6225, 0.75, 0.625, 1.0, 0.6562, 1.0, 0.6562, 1.0, 0.6875, 1.0, 0.6225, 0.75, 0.6875, 1.0, 0.7188, 1.0, 0.6225, 0.625, 0.7188, 1.0, 0.75, 1.0, 0.6225, 0.625, 0.5312, 1.0, 0.5625, 1.0, 0.6225, 0.875, 0.5625, 1.0, 0.5938, 1.0, 0.6225, 0.75, 0.6225, 0.875, 0.5625, 1.0, 0.6225, 0.75, 0.5938, 1.0, 0.625, 1.0, 0.6225, 0.75, 0.7188, 0.7778, 0.75, 0.7778, 0.0, 0.0, 0.6875, 0.7778, 0.7188, 0.7778, 0.0, 0.0, 0.6562, 0.7778, 0.6875, 0.7778, 0.0, 0.0, 0.625, 0.7778, 0.6562, 0.7778, 0.0, 0.0, 0.5938, 0.7778, 0.625, 0.7778, 0.0, 0.0, 0.5625, 0.7778, 0.5938, 0.7778, 0.0, 0.0, 0.5312, 0.7778, 0.5625, 0.7778, 0.0, 0.0, 0.5, 0.7778, 0.5312, 0.7778, 0.0, 0.0, 0.0, 0.0, 0.0, 0.0, 0.5, 0.625, 0.5, 0.625, 0.5, 0.6875, 0.0, 0.0, 0.5, 0.6875, 0.5, 0.375, 0.0, 0.0, 0.0, 0.0, 0.5, 0.375, 0.0, 0.0, 0.5, 0.375, 0.0, 0.0, 0.0, 0.0, 0.5, 0.375, 0.0, 0.0, 0.0, 0.0, 0.0, 0.0, 0.0, 0.0, 0.5, 0.6875, 0.0, 0.0, 0.0, 0.0, 0.5, 0.6875, 0.5, 0.6875, 0.0, 0.0, 0.0, 0.0, 1.0, 0.75, 0.9375, 0.75, 0.9375, 0.95, 0.9375, 0.75, 0.875, 0.75, 0.875, 0.95, 0.8125, 0.75, 0.8125, 0.95, 0.875, 0.95, 0.75, 0.75, 0.75, 0.95, 0.8125, 0.95, 0.5625, 0.75, 0.5625, 0.95, 0.625, 0.95, 0.625, 0.75, 0.625, 0.95, 0.6875, 0.95, 0.75, 0.75, 0.3638, 0.7247, 0.6875, 0.95, 0.5, 0.75, 0.5, 0.95, 0.5625, 0.95, 0.4375, 0.75, 0.4375, 0.95, 0.5, 0.95, 0.375, 0.75, 0.375, 0.95, 0.4375, 0.95, 0.375, 0.75, 0.3125, 0.75, 0.3125, 0.95, 0.3125, 0.75, 0.25, 0.75, 0.25, 0.95, 0.25, 0.75, 0.1875, 0.75, 0.1875, 0.95, 0.1875, 0.75, 0.125, 0.75, 0.125, 0.95, 0.125, 0.75, 0.0625, 0.75, 0.0625, 0.95, 0.0625, 0.75, 0.0, 0.75, 0.0, 0.95, 0.0, 0.0, 0.75, 0.8571, 0.7812, 0.8571, 0.7812, 0.8571, 0.8043, 0.8571, 0.375, 0.5, 0.7188, 1.0, 0.6875, 1.0, 0.8043, 0.8571, 0.6875, 0.5, 0.375, 0.4337, 0.625, 0.4337, 0.5, 0.5, 0.625, 0.875, 0.5312, 0.5, 0.625, 0.875, 0.625, 0.7708, 0.5625, 0.5, 0.5312, 0.5, 0.625, 0.875, 0.5625, 0.5, 0.625, 0.7708, 0.5, 0.95, 0.4375, 0.95, 0.625, 0.7708, 0.4375, 0.95, 0.375, 0.95, 0.625, 0.7708, 0.375, 0.95, 0.5625, 0.5, 0.375, 0.95, 0.3125, 0.95, 0.5938, 0.5, 0.5625, 0.5, 0.375, 0.95, 0.5938, 0.5, 0.5938, 0.5, 0.3125, 0.95, 0.625, 0.5, 0.3125, 0.95, 0.25, 0.95, 0.625, 0.5, 0.625, 0.5, 0.25, 0.95, 0.6562, 0.5, 0.25, 0.95, 0.1875, 0.95, 0.6562, 0.5, 0.6562, 0.5, 0.1875, 0.95, 0.125, 0.95, 0.375, 0.5, 0.375, 0.4337, 0.0625, 0.95, 0.375, 0.4337, 0.6875, 0.5, 0.0625, 0.95, 0.6875, 0.5, 0.6562, 0.5, 0.125, 0.95, 0.6875, 0.5, 0.125, 0.95, 0.0625, 0.95, 0.625, 0.6875, 0.375, 0.5, 1.0, 0.95, 0.75, 0.95, 0.625, 0.7188, 0.8125, 0.95, 0.625, 0.7188, 0.625, 0.6875, 0.8125, 0.95, 0.375, 0.5, 0.0625, 0.95, 1.0, 0.95, 0.875, 0.95, 0.8125, 0.95, 0.625, 0.6875, 0.625, 0.6875, 1.0, 0.95, 0.9375, 0.95, 0.625, 0.7668, 0.625, 0.7629, 0.5625, 0.95, 0.625, 0.7629, 0.625, 0.7593, 0.5625, 0.95, 0.625, 0.7593, 0.625, 0.75, 0.625, 0.95, 0.625, 0.75, 0.625, 0.7361, 0.625, 0.95, 0.625, 0.7361, 0.625, 0.7307, 0.6875, 0.95, 0.625, 0.7307, 0.625, 0.7248, 0.6875, 0.95, 0.625, 0.7248, 0.625, 0.7188, 0.75, 0.95, 0.625, 0.7248, 0.75, 0.95, 0.6875, 0.95, 0.625, 0.95, 0.625, 0.7361, 0.6875, 0.95, 0.625, 0.7708, 0.625, 0.7668, 0.6277, 0.7399, 0.5625, 0.95, 0.6277, 0.7399, 0.625, 0.7668, 0.75, 1.0, 0.7188, 1.0, 0.7812, 0.8571, 0.625, 0.7708, 0.625, 0.875, 0.5, 0.875, 0.5, 0.6875, 0.5, 0.7188, 0.375, 0.7188, 0.5, 0.6875, 0.375, 0.6875, 0.375, 0.375, 0.625, 0.625, 0.625, 0.6875, 0.5, 0.6875, 0.3657, 0.7447, 0.3621, 0.7476, 0.3582, 0.7332, 0.3621, 0.7476, 0.3582, 0.7494, 0.3582, 0.7332, 0.3582, 0.7494, 0.3542, 0.75, 0.3542, 0.7344, 0.3542, 0.75, 0.25, 0.75, 0.3468, 0.7298, 0.3542, 0.7344, 0.3542, 0.75, 0.3502, 0.7332, 0.25, 0.75, 0.25, 0.6875, 0.3438, 0.7188, 0.25, 0.6875, 0.375, 0.6875, 0.3502, 0.7043, 0.375, 0.6875, 0.375, 0.7188, 0.3638, 0.7128, 0.375, 0.7188, 0.3646, 0.7188, 0.3638, 0.7128, 0.3715, 0.7361, 0.3689, 0.7408, 0.3615, 0.7298, 0.3689, 0.7408, 0.3657, 0.7447, 0.3615, 0.7298, 0.3638, 0.7247, 0.3734, 0.7307, 0.3715, 0.7361, 0.3615, 0.7298, 0.3638, 0.7247, 0.3715, 0.7361, 0.3582, 0.7494, 0.3542, 0.7344, 0.3582, 0.7332, 0.375, 0.6875, 0.3638, 0.7128, 0.3615, 0.7077, 0.375, 0.6875, 0.3615, 0.7077, 0.3582, 0.7043, 0.3582, 0.7332, 0.3615, 0.7298, 0.3657, 0.7447, 0.375, 0.6875, 0.3582, 0.7043, 0.3542, 0.7031, 0.375, 0.6875, 0.3542, 0.7031, 0.3502, 0.7043, 0.3502, 0.7332, 0.3542, 0.75, 0.3468, 0.7298, 0.25, 0.6875, 0.3502, 0.7043, 0.3468, 0.7077, 0.25, 0.6875, 0.3468, 0.7077, 0.3445, 0.7128, 0.3445, 0.7247, 0.3468, 0.7298, 0.25, 0.75, 0.25, 0.6875, 0.3445, 0.7128, 0.3438, 0.7188, 0.3646, 0.7188, 0.375, 0.7188, 0.3746, 0.7248, 0.3746, 0.7248, 0.3734, 0.7307, 0.3638, 0.7247, 0.625, 0.6875, 0.625, 0.7188, 0.5, 0.7188, 0.375, 0.7708, 0.375, 0.7668, 0.5, 0.7668, 0.375, 0.7668, 0.375, 0.7629, 0.5, 0.7629, 0.375, 0.7629, 0.375, 0.7593, 0.5, 0.7593, 0.375, 0.7593, 0.375, 0.75, 0.5, 0.75, 0.375, 0.75, 0.375, 0.7361, 0.5, 0.7361, 0.375, 0.7361, 0.375, 0.7307, 0.5, 0.7307, 0.375, 0.7307, 0.375, 0.7248, 0.5, 0.7248, 0.375, 0.7248, 0.375, 0.7188, 0.5, 0.7188, 0.5, 0.7708, 0.5, 0.7668, 0.625, 0.7668, 0.5, 0.7668, 0.5, 0.7629, 0.625, 0.7629, 0.5, 0.7629, 0.5, 0.7593, 0.625, 0.7593, 0.5, 0.7593, 0.5, 0.75, 0.625, 0.75, 0.5, 0.75, 0.5, 0.7361, 0.625, 0.7361, 0.5, 0.7361, 0.5, 0.7307, 0.625, 0.7307, 0.5, 0.7307, 0.5, 0.7248, 0.625, 0.7248, 0.5, 0.7248, 0.5, 0.7188, 0.625, 0.7188, 0.5, 0.7708, 0.5, 0.875, 0.375, 0.875, 0.6875, 1.0, 0.6562, 1.0, 0.6562, 0.5, 0.6562, 1.0, 0.625, 1.0, 0.625, 0.5, 0.625, 1.0, 0.5938, 1.0, 0.5938, 0.5, 0.5938, 1.0, 0.5625, 1.0, 0.5625, 0.5, 0.5625, 1.0, 0.5312, 1.0, 0.5312, 0.5, 0.5312, 1.0, 0.5, 1.0, 0.5, 0.5, 0.375, 0.875, 0.6225, 0.875, 0.6225, 0.75, 0.375, 0.625, 0.375, 0.75, 0.6225, 0.75, 0.6562, 0.7778, 0.625, 0.7778, 0.375, 0.75, 0.375, 0.75, 0.375, 0.625, 0.6875, 0.7778, 0.375, 0.625, 0.75, 0.7778, 0.7188, 0.7778, 0.375, 0.625, 0.7188, 0.7778, 0.6875, 0.7778, 0.5312, 0.7778, 0.5, 0.7778, 0.375, 0.875, 0.375, 0.75, 0.625, 0.7778, 0.5938, 0.7778, 0.5625, 0.7778, 0.5312, 0.7778, 0.375, 0.875, 0.375, 0.75, 0.5938, 0.7778, 0.5625, 0.7778, 0.6225, 0.75, 0.625, 1.0, 0.6562, 1.0, 0.6562, 1.0, 0.6875, 1.0, 0.6225, 0.75, 0.6875, 1.0, 0.7188, 1.0, 0.6225, 0.625, 0.7188, 1.0, 0.75, 1.0, 0.6225, 0.625, 0.5312, 1.0, 0.5625, 1.0, 0.6225, 0.875, 0.5625, 1.0, 0.5938, 1.0, 0.6225, 0.75, 0.6225, 0.875, 0.5625, 1.0, 0.6225, 0.75, 0.5938, 1.0, 0.625, 1.0, 0.6225, 0.75, 0.7188, 0.7778, 0.75, 0.7778, 0.0, 0.0, 0.6875, 0.7778, 0.7188, 0.7778, 0.0, 0.0, 0.6562, 0.7778, 0.6875, 0.7778, 0.0, 0.0, 0.625, 0.7778, 0.6562, 0.7778, 0.0, 0.0, 0.5938, 0.7778, 0.625, 0.7778, 0.0, 0.0, 0.5625, 0.7778, 0.5938, 0.7778, 0.0, 0.0, 0.5312, 0.7778, 0.5625, 0.7778, 0.0, 0.0, 0.5, 0.7778, 0.5312, 0.7778, 0.0, 0.0, 0.0, 0.0, 0.0, 0.0, 0.5, 0.625, 0.5, 0.625, 0.5, 0.6875, 0.0, 0.0, 0.5, 0.6875, 0.5, 0.375, 0.0, 0.0, 0.0, 0.0, 0.5, 0.375, 0.0, 0.0, 0.5, 0.375, 0.0, 0.0, 0.0, 0.0, 0.5, 0.375, 0.0, 0.0, 0.0, 0.0, 0.0, 0.0, 0.0, 0.0, 0.5, 0.6875, 0.0, 0.0, 0.0, 0.0, 0.5, 0.6875, 0.5, 0.6875, 0.0, 0.0, 0.0, 0.0, 1.0, 0.75, 0.9375, 0.75, 0.9375, 0.95, 0.9375, 0.75, 0.875, 0.75, 0.875, 0.95, 0.8125, 0.75, 0.8125, 0.95, 0.875, 0.95, 0.75, 0.75, 0.75, 0.95, 0.8125, 0.95, 0.5625, 0.75, 0.5625, 0.95, 0.625, 0.95, 0.625, 0.75, 0.625, 0.95, 0.6875, 0.95, 0.75, 0.75, 0.3638, 0.7247, 0.6875, 0.95, 0.5, 0.75, 0.5, 0.95, 0.5625, 0.95, 0.4375, 0.75, 0.4375, 0.95, 0.5, 0.95, 0.375, 0.75, 0.375, 0.95, 0.4375, 0.95, 0.375, 0.75, 0.3125, 0.75, 0.3125, 0.95, 0.3125, 0.75, 0.25, 0.75, 0.25, 0.95, 0.25, 0.75, 0.1875, 0.75, 0.1875, 0.95, 0.1875, 0.75, 0.125, 0.75, 0.125, 0.95, 0.125, 0.75, 0.0625, 0.75, 0.0625, 0.95, 0.0625, 0.75, 0.0, 0.75, 0.0, 0.95, 0.0, 0.0, 0.75, 0.8571, 0.7812, 0.8571, 0.7812, 0.8571, 0.8043, 0.8571, 0.375, 0.5, 0.7188, 1.0, 0.6875, 1.0, 0.8043, 0.8571, 0.6875, 0.5, 0.375, 0.4337, 0.625, 0.4337, 0.5, 0.5, 0.625, 0.875, 0.5312, 0.5, 0.625, 0.875, 0.625, 0.7708, 0.5625, 0.5, 0.5312, 0.5, 0.625, 0.875, 0.5625, 0.5, 0.625, 0.7708, 0.5, 0.95, 0.4375, 0.95, 0.625, 0.7708, 0.4375, 0.95, 0.375, 0.95, 0.625, 0.7708, 0.375, 0.95, 0.5625, 0.5, 0.375, 0.95, 0.3125, 0.95, 0.5938, 0.5, 0.5625, 0.5, 0.375, 0.95, 0.5938, 0.5, 0.5938, 0.5, 0.3125, 0.95, 0.625, 0.5, 0.3125, 0.95, 0.25, 0.95, 0.625, 0.5, 0.625, 0.5, 0.25, 0.95, 0.6562, 0.5, 0.25, 0.95, 0.1875, 0.95, 0.6562, 0.5, 0.6562, 0.5, 0.1875, 0.95, 0.125, 0.95, 0.375, 0.5, 0.375, 0.4337, 0.0625, 0.95, 0.375, 0.4337, 0.6875, 0.5, 0.0625, 0.95, 0.6875, 0.5, 0.6562, 0.5, 0.125, 0.95, 0.6875, 0.5, 0.125, 0.95, 0.0625, 0.95, 0.625, 0.6875, 0.375, 0.5, 1.0, 0.95, 0.75, 0.95, 0.625, 0.7188, 0.8125, 0.95, 0.625, 0.7188, 0.625, 0.6875, 0.8125, 0.95, 0.375, 0.5, 0.0625, 0.95, 1.0, 0.95, 0.875, 0.95, 0.8125, 0.95, 0.625, 0.6875, 0.625, 0.6875, 1.0, 0.95, 0.9375, 0.95, 0.625, 0.7668, 0.625, 0.7629, 0.5625, 0.95, 0.625, 0.7629, 0.625, 0.7593, 0.5625, 0.95, 0.625, 0.7593, 0.625, 0.75, 0.625, 0.95, 0.625, 0.75, 0.625, 0.7361, 0.625, 0.95, 0.625, 0.7361, 0.625, 0.7307, 0.6875, 0.95, 0.625, 0.7307, 0.625, 0.7248, 0.6875, 0.95, 0.625, 0.7248, 0.625, 0.7188, 0.75, 0.95, 0.625, 0.7248, 0.75, 0.95, 0.6875, 0.95, 0.625, 0.95, 0.625, 0.7361, 0.6875, 0.95, 0.625, 0.7708, 0.625, 0.7668, 0.6277, 0.7399, 0.5625, 0.95, 0.6277, 0.7399, 0.625, 0.7668, 0.75, 1.0, 0.75, 0.8571, 0.7812, 0.8571, 0.5, 0.875, 0.625, 0.875, 0.625, 0.7708, 0.375, 0.7188, 0.5, 0.7188, 0.5, 0.6875, 0.375, 0.375, 0.375, 0.6875, 0.5, 0.6875, 0.5, 0.6875, 0.625, 0.6875, 0.625, 0.625, 0.3582, 0.7494, 0.3621, 0.7476, 0.3582, 0.7332, 0.3621, 0.7476, 0.3657, 0.7447, 0.3582, 0.7332, 0.3657, 0.7447, 0.3689, 0.7408, 0.3615, 0.7298, 0.3689, 0.7408, 0.3715, 0.7361, 0.3615, 0.7298, 0.3715, 0.7361, 0.3734, 0.7307, 0.3638, 0.7247, 0.3715, 0.7361, 0.3638, 0.7247, 0.3615, 0.7298, 0.3582, 0.7332, 0.3657, 0.7447, 0.3615, 0.7298, 0.25, 0.75, 0.3542, 0.75, 0.3468, 0.7298, 0.3542, 0.75, 0.3582, 0.7494, 0.3542, 0.7344, 0.375, 0.6875, 0.25, 0.6875, 0.3502, 0.7043, 0.25, 0.6875, 0.25, 0.75, 0.3438, 0.7188, 0.3502, 0.7043, 0.25, 0.6875, 0.3468, 0.7077, 0.3646, 0.7188, 0.375, 0.7188, 0.3638, 0.7128, 0.375, 0.7188, 0.375, 0.6875, 0.3638, 0.7128, 0.3542, 0.75, 0.3542, 0.7344, 0.3502, 0.7332, 0.3542, 0.7344, 0.3582, 0.7494, 0.3582, 0.7332, 0.3615, 0.7077, 0.3638, 0.7128, 0.375, 0.6875, 0.3582, 0.7043, 0.3615, 0.7077, 0.375, 0.6875, 0.3542, 0.75, 0.3502, 0.7332, 0.3468, 0.7298, 0.3542, 0.7031, 0.3582, 0.7043, 0.375, 0.6875, 0.3502, 0.7043, 0.3542, 0.7031, 0.375, 0.6875, 0.25, 0.75, 0.3468, 0.7298, 0.3445, 0.7247, 0.3468, 0.7077, 0.25, 0.6875, 0.3445, 0.7128, 0.3445, 0.7128, 0.25, 0.6875, 0.3438, 0.7188, 0.3746, 0.7248, 0.375, 0.7188, 0.3646, 0.7188, 0.3646, 0.7188, 0.3638, 0.7247, 0.3746, 0.7248, 0.5, 0.7188, 0.625, 0.7188, 0.625, 0.6875, 0.5, 0.7668, 0.375, 0.7668, 0.375, 0.7708, 0.5, 0.7629, 0.375, 0.7629, 0.375, 0.7668, 0.5, 0.7593, 0.375, 0.7593, 0.375, 0.7629, 0.5, 0.75, 0.375, 0.75, 0.375, 0.7593, 0.5, 0.7361, 0.375, 0.7361, 0.375, 0.75, 0.5, 0.7307, 0.375, 0.7307, 0.375, 0.7361, 0.5, 0.7248, 0.375, 0.7248, 0.375, 0.7307, 0.5, 0.7188, 0.375, 0.7188, 0.375, 0.7248, 0.625, 0.7668, 0.5, 0.7668, 0.5, 0.7708, 0.625, 0.7629, 0.5, 0.7629, 0.5, 0.7668, 0.625, 0.7593, 0.5, 0.7593, 0.5, 0.7629, 0.625, 0.75, 0.5, 0.75, 0.5, 0.7593, 0.625, 0.7361, 0.5, 0.7361, 0.5, 0.75, 0.625, 0.7307, 0.5, 0.7307, 0.5, 0.7361, 0.625, 0.7248, 0.5, 0.7248, 0.5, 0.7307, 0.625, 0.7188, 0.5, 0.7188, 0.5, 0.7248, 0.375, 0.875, 0.5, 0.875, 0.5, 0.7708, 0.6562, 0.5, 0.6562, 1.0, 0.6875, 1.0, 0.625, 0.5, 0.625, 1.0, 0.6562, 1.0, 0.5938, 0.5, 0.5938, 1.0, 0.625, 1.0, 0.5625, 0.5, 0.5625, 1.0, 0.5938, 1.0, 0.5312, 0.5, 0.5312, 1.0, 0.5625, 1.0, 0.5, 0.5, 0.5, 1.0, 0.5312, 1.0, 0.6225, 0.75, 0.6225, 0.875, 0.375, 0.875, 0.6225, 0.75, 0.375, 0.75, 0.375, 0.625, 0.7188, 0.7778, 0.75, 0.7778, 0.375, 0.625, 0.375, 0.75, 0.625, 0.7778, 0.6562, 0.7778, 0.6875, 0.7778, 0.7188, 0.7778, 0.375, 0.625, 0.375, 0.75, 0.6562, 0.7778, 0.6875, 0.7778, 0.375, 0.875, 0.5, 0.7778, 0.5312, 0.7778, 0.375, 0.875, 0.5312, 0.7778, 0.5625, 0.7778, 0.5938, 0.7778, 0.625, 0.7778, 0.375, 0.75, 0.375, 0.875, 0.5625, 0.7778, 0.375, 0.75, 0.6562, 1.0, 0.625, 1.0, 0.6225, 0.75, 0.6225, 0.75, 0.6225, 0.625, 0.6875, 1.0, 0.6225, 0.625, 0.75, 1.0, 0.7188, 1.0, 0.6875, 1.0, 0.6225, 0.625, 0.7188, 1.0, 0.5938, 1.0, 0.5625, 1.0, 0.6225, 0.75, 0.5625, 1.0, 0.5312, 1.0, 0.6225, 0.875, 0.6225, 0.75, 0.5625, 1.0, 0.6225, 0.875, 0.5312, 1.0, 0.5, 1.0, 0.6225, 0.875, 0.0, 0.0, 0.75, 0.7778, 0.7188, 0.7778, 0.0, 0.0, 0.7188, 0.7778, 0.6875, 0.7778, 0.0, 0.0, 0.6875, 0.7778, 0.6562, 0.7778, 0.0, 0.0, 0.6562, 0.7778, 0.625, 0.7778, 0.0, 0.0, 0.625, 0.7778, 0.5938, 0.7778, 0.0, 0.0, 0.5938, 0.7778, 0.5625, 0.7778, 0.0, 0.0, 0.5625, 0.7778, 0.5312, 0.7778, 0.0, 0.0, 0.5312, 0.7778, 0.5, 0.7778, 0.5, 0.625, 0.0, 0.0, 0.0, 0.0, 0.5, 0.625, 0.0, 0.0, 0.5, 0.6875, 0.0, 0.0, 0.0, 0.0, 0.5, 0.6875, 0.5, 0.375, 0.5, 0.6875, 0.0, 0.0, 0.5, 0.375, 0.0, 0.0, 0.0, 0.0, 0.0, 0.0, 0.0, 0.0, 0.5, 0.375, 0.0, 0.0, 0.0, 0.0, 0.5, 0.375, 0.0, 0.0, 0.0, 0.0, 0.5, 0.6875, 0.0, 0.0, 0.0, 0.0, 0.5, 0.6875, 0.9375, 0.95, 0.9375, 0.75, 1.0, 0.75, 0.875, 0.95, 0.875, 0.75, 0.9375, 0.75, 0.875, 0.95, 0.8125, 0.95, 0.8125, 0.75, 0.8125, 0.95, 0.75, 0.95, 0.75, 0.75, 0.625, 0.95, 0.5625, 0.95, 0.5625, 0.75, 0.6875, 0.95, 0.625, 0.95, 0.625, 0.75, 0.6875, 0.95, 0.3638, 0.7247, 0.75, 0.75, 0.5625, 0.95, 0.5, 0.95, 0.5, 0.75, 0.5, 0.95, 0.4375, 0.95, 0.4375, 0.75, 0.4375, 0.95, 0.375, 0.95, 0.375, 0.75, 0.3125, 0.95, 0.3125, 0.75, 0.375, 0.75, 0.25, 0.95, 0.25, 0.75, 0.3125, 0.75, 0.1875, 0.95, 0.1875, 0.75, 0.25, 0.75, 0.125, 0.95, 0.125, 0.75, 0.1875, 0.75, 0.0625, 0.95, 0.0625, 0.75, 0.125, 0.75, 0.0, 0.95, 0.0, 0.75, 0.0625, 0.75, 0.7812, 0.8571, 0.75, 0.8571, 0.0, 0.0, 0.0, 0.0, 0.375, 0.5, 0.7812, 0.8571, 0.7188, 1.0, 0.7812, 0.8571, 0.8043, 0.8571, 0.6875, 0.5, 0.6875, 1.0, 0.625, 0.4337, 0.625, 0.7708, 0.625, 0.875, 0.5625, 0.5, 0.625, 0.875, 0.5, 0.5, 0.5312, 0.5, 0.625, 0.875, 0.5312, 0.5, 0.5625, 0.5, 0.4375, 0.95, 0.5, 0.95, 0.625, 0.7708, 0.375, 0.95, 0.4375, 0.95, 0.625, 0.7708, 0.625, 0.7708, 0.5625, 0.5, 0.375, 0.95, 0.5625, 0.5, 0.5938, 0.5, 0.375, 0.95, 0.3125, 0.95, 0.375, 0.95, 0.5938, 0.5, 0.3125, 0.95, 0.5938, 0.5, 0.625, 0.5, 0.25, 0.95, 0.3125, 0.95, 0.625, 0.5, 0.25, 0.95, 0.625, 0.5, 0.6562, 0.5, 0.1875, 0.95, 0.25, 0.95, 0.6562, 0.5, 0.6875, 0.5, 0.375, 0.4337, 0.0625, 0.95, 0.375, 0.4337, 0.375, 0.5, 0.0625, 0.95, 0.0625, 0.95, 0.375, 0.5, 1.0, 0.95, 0.1875, 0.95, 0.6562, 0.5, 0.125, 0.95, 0.6562, 0.5, 0.6875, 0.5, 0.125, 0.95, 0.375, 0.5, 0.625, 0.6875, 1.0, 0.95, 1.0, 0.95, 0.625, 0.6875, 0.9375, 0.95, 0.625, 0.6875, 0.625, 0.7188, 0.8125, 0.95, 0.625, 0.7188, 0.75, 0.95, 0.8125, 0.95, 0.0625, 0.95, 0.125, 0.95, 0.6875, 0.5, 0.625, 0.6875, 0.8125, 0.95, 0.875, 0.95, 0.625, 0.7593, 0.625, 0.7629, 0.5625, 0.95, 0.625, 0.7629, 0.625, 0.7668, 0.5625, 0.95, 0.625, 0.7668, 0.625, 0.7708, 0.6277, 0.7399, 0.625, 0.7668, 0.6277, 0.7399, 0.5625, 0.95, 0.625, 0.75, 0.625, 0.7593, 0.625, 0.95, 0.625, 0.95, 0.625, 0.7593, 0.5625, 0.95, 0.625, 0.7307, 0.625, 0.7361, 0.6875, 0.95, 0.625, 0.7361, 0.625, 0.75, 0.625, 0.95, 0.625, 0.7188, 0.625, 0.7248, 0.75, 0.95, 0.625, 0.7248, 0.625, 0.7307, 0.6875, 0.95, 0.6875, 0.95, 0.75, 0.95, 0.625, 0.7248])
me_cube_001.update()

# ---- objects
ob_cube = bpy.data.objects.new('Cube', me_cube_001)

# ---- transforms, parenting, visibility, modifiers, constraints
ob_cube.location = (0.0, 0.0, 0.0)
_m = ob_cube.modifiers.new('Auto Smooth', 'NODES')
_m.node_group = ng_auto_smooth
_gi = [s.identifier for s in ng_auto_smooth.interface.items_tree if s.item_type == 'SOCKET' and s.in_out == 'INPUT']
_m[_gi[1]] = 0.5236  # Angle

# ---- collection membership
col_collection_1.objects.link(ob_cube)

# ---- scene / render settings (as saved in the file)
scene.frame_start = 1; scene.frame_end = 250; scene.frame_set(1)
scene.render.engine = 'BLENDER_EEVEE_NEXT'
scene.cycles.sampling_pattern = 'TABULATED_SOBOL'
scene.view_settings.view_transform = 'Filmic'
bpy.context.view_layer.update()

# ---- added for rendering (the .blend has no active camera and no usable light): camera, sun
cam_auto = bpy.data.cameras.new('AutoCamera')
cam_auto.lens = 50.0
cam_auto.sensor_width = 36.0
cam_auto.clip_end = 2760.4
ob_auto_camera = bpy.data.objects.new('AutoCamera', cam_auto)
scene.collection.objects.link(ob_auto_camera)
ob_auto_camera.location = (157.288, -188.746, 170.831)
ob_auto_camera.rotation_euler = (1.09748, -7.21219e-08, 0.694738)
scene.camera = ob_auto_camera
light_auto_sun = bpy.data.lights.new('AutoSun', 'SUN')
light_auto_sun.energy = 3.0
light_auto_sun.angle = 0.0523599
ob_auto_sun = bpy.data.objects.new('AutoSun', light_auto_sun)
scene.collection.objects.link(ob_auto_sun)
ob_auto_sun.rotation_euler = (0.872665, 0.174533, 0.523599)
bpy.context.view_layer.update()
